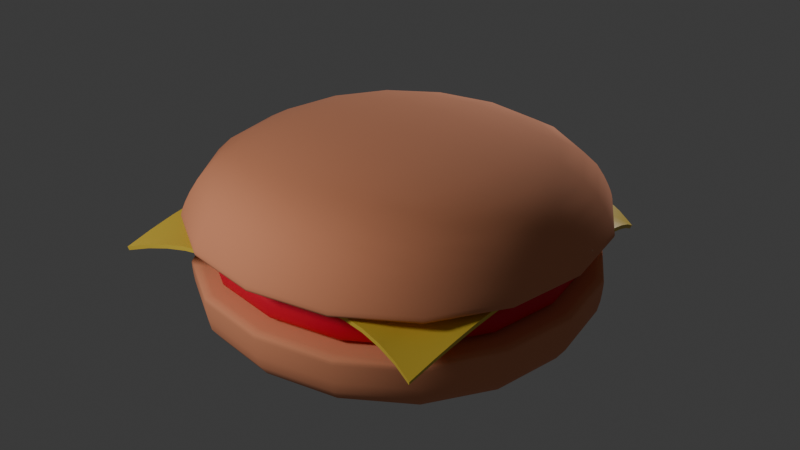 # Source: burger.blend  (saved by Blender 4.4.32; exported with 4.5.12 LTS)
import bpy
from mathutils import Matrix  # noqa: F401  (used for matrix-valued properties, if any)

bpy.ops.wm.read_factory_settings(use_empty=True)
scene = bpy.context.scene
scene.name = 'Scene'

# ---- collections
col_collection = bpy.data.collections.new('Collection'); scene.collection.children.link(col_collection)

# ---- materials (node trees are filled in below, after node groups)
mat_bunmaterial = bpy.data.materials.new('bunMaterial')
mat_meatmaterial = bpy.data.materials.new('meatmaterial')
mat_cheesematerial = bpy.data.materials.new('cheeseMaterial')

# ---- node groups
ng_smooth_by_angle = bpy.data.node_groups.new('Smooth by Angle', 'GeometryNodeTree')
_s = ng_smooth_by_angle.interface.new_socket(name='Mesh', in_out='OUTPUT', socket_type='NodeSocketGeometry')
_s = ng_smooth_by_angle.interface.new_socket(name='Mesh', in_out='INPUT', socket_type='NodeSocketGeometry')
_s = ng_smooth_by_angle.interface.new_socket(name='Angle', in_out='INPUT', socket_type='NodeSocketFloat')
_s.subtype = 'ANGLE'
_s.default_value = 0.5236
_s.min_value = 0.0
_s.max_value = 3.142
_s.description = 'Maximum face angle for smooth edges'
_s = ng_smooth_by_angle.interface.new_socket(name='Ignore Sharpness', in_out='INPUT', socket_type='NodeSocketBool')
_s.force_non_field = True
ng_smooth_by_angle.description = 'Set the sharpness of mesh edges based on the angle between the neighboring faces'
ng_smooth_by_angle.is_modifier = True
_N = ng_smooth_by_angle.nodes; _L = ng_smooth_by_angle.links
n0 = _N.new('GeometryNodeSetShadeSmooth'); n0.name = 'Set Shade Smooth'; n0.location = (120, -80)
n0.domain = 'EDGE'
n1 = _N.new('GeometryNodeSetShadeSmooth'); n1.name = 'Set Shade Smooth.001'; n1.location = (300, -80)
n2 = _N.new('NodeGroupOutput'); n2.name = 'Group Output'; n2.location = (480, -80)
n3 = _N.new('GeometryNodeInputMeshEdgeAngle'); n3.name = 'Edge Angle'; n3.location = (-440, -240)
n4 = _N.new('NodeGroupInput'); n4.name = 'Group Input'; n4.location = (-80, -80)
n5 = _N.new('GeometryNodeInputEdgeSmooth'); n5.name = 'Is Edge Smooth'; n5.location = (-260, -120)
n6 = _N.new('GeometryNodeInputShadeSmooth'); n6.name = 'Is Shade Smooth'; n6.location = (-440, -397)
n7 = _N.new('FunctionNodeCompare'); n7.name = 'Compare'; n7.location = (-260, -260)
n7.operation = 'LESS_EQUAL'
n7.inputs[6].default_value = (0.0, 0.0, 0.0, 0.0)
n7.inputs[7].default_value = (0.0, 0.0, 0.0, 0.0)
n8 = _N.new('FunctionNodeBooleanMath'); n8.name = 'Boolean Math.001'; n8.location = (-80, -260)
n9 = _N.new('NodeGroupInput'); n9.name = 'Group Input.001'; n9.location = (-440, -329)
n10 = _N.new('NodeGroupInput'); n10.name = 'Group Input.002'; n10.location = (-259, -189)
n11 = _N.new('FunctionNodeBooleanMath'); n11.name = 'Boolean Math'; n11.location = (-80, -149)
n11.operation = 'OR'
n12 = _N.new('FunctionNodeBooleanMath'); n12.name = 'Boolean Math.002'; n12.location = (-260, -380)
n12.operation = 'OR'
n13 = _N.new('NodeGroupInput'); n13.name = 'Group Input.003'; n13.location = (-440, -460)
_L.new(n3.outputs[0], n7.inputs[0])
_L.new(n1.outputs[0], n2.inputs[0])
_L.new(n9.outputs[1], n7.inputs[1])
_L.new(n7.outputs[0], n8.inputs[0])
_L.new(n4.outputs[0], n0.inputs[0])
_L.new(n0.outputs[0], n1.inputs[0])
_L.new(n8.outputs[0], n0.inputs[2])
_L.new(n10.outputs[2], n11.inputs[1])
_L.new(n5.outputs[0], n11.inputs[0])
_L.new(n11.outputs[0], n0.inputs[1])
_L.new(n13.outputs[2], n12.inputs[1])
_L.new(n6.outputs[0], n12.inputs[0])
_L.new(n12.outputs[0], n8.inputs[1])
n2.is_active_output = True

# ---- material node trees
mat_bunmaterial.use_nodes = True; mat_bunmaterial.node_tree.nodes.clear()
_N = mat_bunmaterial.node_tree.nodes; _L = mat_bunmaterial.node_tree.links
n0 = _N.new('ShaderNodeBsdfPrincipled'); n0.name = 'Principled BSDF'; n0.location = (10, 300)
n0.inputs[0].default_value = (0.8008, 0.3043, 0.1557, 1.0)
n0.inputs[2].default_value = 0.9524
n1 = _N.new('ShaderNodeOutputMaterial'); n1.name = 'Material Output'; n1.location = (300, 300)
_L.new(n0.outputs[0], n1.inputs[0])
n1.is_active_output = True
mat_meatmaterial.use_nodes = True; mat_meatmaterial.node_tree.nodes.clear()
_N = mat_meatmaterial.node_tree.nodes; _L = mat_meatmaterial.node_tree.links
n0 = _N.new('ShaderNodeBsdfPrincipled'); n0.name = 'Principled BSDF'; n0.location = (10, 300)
n0.inputs[0].default_value = (0.8017, 0.0, 0.02863, 1.0)
n0.inputs[2].default_value = 0.6508
n1 = _N.new('ShaderNodeOutputMaterial'); n1.name = 'Material Output'; n1.location = (300, 300)
_L.new(n0.outputs[0], n1.inputs[0])
n1.is_active_output = True
mat_cheesematerial.use_nodes = True; mat_cheesematerial.node_tree.nodes.clear()
_N = mat_cheesematerial.node_tree.nodes; _L = mat_cheesematerial.node_tree.links
n0 = _N.new('ShaderNodeBsdfPrincipled'); n0.name = 'Principled BSDF'; n0.location = (10, 300)
n0.inputs[0].default_value = (0.8002, 0.5688, 0.06047, 1.0)
n0.inputs[2].default_value = 0.4603
n1 = _N.new('ShaderNodeOutputMaterial'); n1.name = 'Material Output'; n1.location = (300, 300)
_L.new(n0.outputs[0], n1.inputs[0])
n1.is_active_output = True

# ---- world
world_world = bpy.data.worlds.new('World'); scene.world = world_world
world_world.use_nodes = True; world_world.node_tree.nodes.clear()
_N = world_world.node_tree.nodes; _L = world_world.node_tree.links
n0 = _N.new('ShaderNodeOutputWorld'); n0.name = 'World Output'; n0.location = (300, 300)
n1 = _N.new('ShaderNodeBackground'); n1.name = 'Background'; n1.location = (10, 300)
n1.inputs[0].default_value = (0.05088, 0.05088, 0.05088, 1.0)
_L.new(n1.outputs[0], n0.inputs[0])
n0.is_active_output = True
world_world.color = (0.05088, 0.05088, 0.05088)
world_world.sun_shadow_jitter_overblur = 0.0

# ---- lights
light_point = bpy.data.lights.new('Point', 'POINT')
light_point.use_soft_falloff = False
light_point.energy = 3000.0
light_point.shadow_soft_size = 1.274
light_point_001 = bpy.data.lights.new('Point.001', 'POINT')
light_point_001.use_soft_falloff = False
light_point_001.energy = 3000.0
light_point_001.shadow_soft_size = 1.274

# ---- meshes
me_cube_001 = bpy.data.meshes.new('Cube.001')
me_cube_001.from_pydata([(-3.985, -3.985, 1.061), (-4.188, -4.188, 2.689), (-3.985, 3.985, 1.061), (-4.188, 4.188, 2.689), (3.985, -3.985, 1.061), (4.188, -4.188, 2.689), (3.985, 3.985, 1.061), (4.188, 4.188, 2.689), (-4.188, -4.188, 2.613), (-4.188, 4.188, 2.613), (4.188, 4.188, 2.613), (4.188, -4.188, 2.613), (-4.188, 4.188, 2.309), (4.188, 4.188, 2.309), (4.188, -4.188, 2.309), (-4.188, -4.188, 2.309)], [], [(8, 1, 3, 9), (9, 3, 7, 10), (10, 7, 5, 11), (11, 5, 1, 8), (2, 6, 4, 0), (7, 3, 1, 5), (14, 11, 8, 15), (13, 10, 11, 14), (12, 9, 10, 13), (15, 8, 9, 12), (0, 15, 12, 2), (2, 12, 13, 6), (6, 13, 14, 4), (4, 14, 15, 0)])
me_cube_001.polygons.foreach_set('use_smooth', [True] * 14)
_uv = me_cube_001.uv_layers.new(name='UVMap')
_uv.uv.foreach_set('vector', [0.5975, 0.0, 0.625, 0.0, 0.625, 0.25, 0.5975, 0.25, 0.5975, 0.25, 0.625, 0.25, 0.625, 0.5, 0.5975, 0.5, 0.5975, 0.5, 0.625, 0.5, 0.625, 0.75, 0.5975, 0.75, 0.5975, 0.75, 0.625, 0.75, 0.625, 1.0, 0.5975, 1.0, 0.125, 0.5, 0.375, 0.5, 0.375, 0.75, 0.125, 0.75, 0.625, 0.5, 0.875, 0.5, 0.875, 0.75, 0.625, 0.75, 0.505, 0.75, 0.5975, 0.75, 0.5975, 1.0, 0.505, 1.0, 0.505, 0.5, 0.5975, 0.5, 0.5975, 0.75, 0.505, 0.75, 0.505, 0.25, 0.5975, 0.25, 0.5975, 0.5, 0.505, 0.5, 0.505, 0.0, 0.5975, 0.0, 0.5975, 0.25, 0.505, 0.25, 0.375, 0.0, 0.505, 0.0, 0.505, 0.25, 0.375, 0.25, 0.375, 0.25, 0.505, 0.25, 0.505, 0.5, 0.375, 0.5, 0.375, 0.5, 0.505, 0.5, 0.505, 0.75, 0.375, 0.75, 0.375, 0.75, 0.505, 0.75, 0.505, 1.0, 0.375, 1.0])
me_cube_001.materials.append(mat_bunmaterial)
me_cube_001.update()
me_cube_002 = bpy.data.meshes.new('Cube.002')
me_cube_002.from_pydata([(-3.657, -3.657, 1.758), (-3.661, -3.661, 2.499), (-3.657, 3.657, 1.758), (-3.661, 3.661, 2.499), (3.657, -3.657, 1.758), (3.661, -3.661, 2.499), (3.657, 3.657, 1.758), (3.661, 3.661, 2.499), (-3.832, -3.829, 2.291), (-3.832, 3.829, 2.291), (3.859, 3.829, 2.289), (3.859, -3.829, 2.289), (-3.825, 3.829, 1.843), (3.799, 3.829, 1.845), (3.799, -3.829, 1.845), (-3.825, -3.829, 1.843)], [], [(8, 1, 3, 9), (9, 3, 7, 10), (10, 7, 5, 11), (11, 5, 1, 8), (2, 6, 4, 0), (7, 3, 1, 5), (14, 11, 8, 15), (13, 10, 11, 14), (12, 9, 10, 13), (15, 8, 9, 12), (0, 15, 12, 2), (2, 12, 13, 6), (6, 13, 14, 4), (4, 14, 15, 0)])
me_cube_002.polygons.foreach_set('use_smooth', [True] * 14)
_uv = me_cube_002.uv_layers.new(name='UVMap')
_uv.uv.foreach_set('vector', [0.5975, 0.0, 0.625, 0.0, 0.625, 0.25, 0.5975, 0.25, 0.5975, 0.25, 0.625, 0.25, 0.625, 0.5, 0.5975, 0.5, 0.5975, 0.5, 0.625, 0.5, 0.625, 0.75, 0.5975, 0.75, 0.5975, 0.75, 0.625, 0.75, 0.625, 1.0, 0.5975, 1.0, 0.125, 0.5, 0.375, 0.5, 0.375, 0.75, 0.125, 0.75, 0.625, 0.5, 0.875, 0.5, 0.875, 0.75, 0.625, 0.75, 0.505, 0.75, 0.5975, 0.75, 0.5975, 1.0, 0.505, 1.0, 0.505, 0.5, 0.5975, 0.5, 0.5975, 0.75, 0.505, 0.75, 0.505, 0.25, 0.5975, 0.25, 0.5975, 0.5, 0.505, 0.5, 0.505, 0.0, 0.5975, 0.0, 0.5975, 0.25, 0.505, 0.25, 0.375, 0.0, 0.505, 0.0, 0.505, 0.25, 0.375, 0.25, 0.375, 0.25, 0.505, 0.25, 0.505, 0.5, 0.375, 0.5, 0.375, 0.5, 0.505, 0.5, 0.505, 0.75, 0.375, 0.75, 0.375, 0.75, 0.505, 0.75, 0.505, 1.0, 0.375, 1.0])
me_cube_002.materials.append(mat_meatmaterial)
me_cube_002.update()
me_plane = bpy.data.meshes.new('Plane')
me_plane.from_pydata([(-3.611, -3.603, -0.4941), (3.184, -3.603, -0.4941), (-3.611, 3.192, -0.4941), (3.184, 3.192, -0.4941), (-3.531, 2.844, -0.3098), (-3.47, 2.478, -0.1681), (-3.427, 2.095, -0.06912), (-3.403, 1.693, -0.01275), (-3.397, 1.275, 0.001647), (-3.397, 0.8501, 0.001647), (-3.397, 0.4254, 0.001647), (-3.397, 0.0006855, 0.001647), (-3.397, -0.424, 0.001647), (-3.397, -0.8487, 0.001647), (-3.397, -1.273, 0.001647), (-3.403, -1.704, -0.01275), (-3.427, -2.152, -0.06912), (-3.47, -2.618, -0.1681), (-3.531, -3.102, -0.3098), (-3.107, -3.527, -0.3098), (-2.621, -3.468, -0.1681), (-2.153, -3.426, -0.06912), (-1.704, -3.403, -0.01275), (-1.273, -3.397, 0.001647), (-0.8487, -3.397, 0.001647), (-0.424, -3.397, 0.001647), (0.000712, -3.397, 0.001647), (0.4254, -3.397, 0.001647), (0.8501, -3.397, 0.001647), (1.275, -3.397, 0.001647), (1.693, -3.403, -0.01275), (2.094, -3.426, -0.06912), (2.475, -3.468, -0.1681), (2.839, -3.527, -0.3098), (3.264, -3.102, -0.3098), (3.325, -2.618, -0.1681), (3.368, -2.152, -0.06912), (3.392, -1.704, -0.01275), (3.398, -1.273, 0.001647), (3.398, -0.8487, 0.001647), (3.398, -0.424, 0.001647), (3.398, 0.000686, 0.001647), (3.398, 0.4254, 0.001647), (3.398, 0.8501, 0.001647), (3.398, 1.275, 0.001647), (3.392, 1.693, -0.01275), (3.368, 2.095, -0.06912), (3.325, 2.478, -0.1681), (3.264, 2.844, -0.3098), (2.839, 3.269, -0.3098), (2.475, 3.328, -0.1681), (2.094, 3.369, -0.06912), (1.693, 3.392, -0.01275), (1.275, 3.398, 0.001647), (0.8501, 3.398, 0.001647), (0.4254, 3.398, 0.001647), (0.0007116, 3.398, 0.001647), (-0.424, 3.398, 0.001647), (-0.8487, 3.398, 0.001647), (-1.273, 3.398, 0.001647), (-1.704, 3.392, -0.01275), (-2.153, 3.369, -0.06912), (-2.621, 3.328, -0.1681), (-3.107, 3.269, -0.3098), (-3.079, -3.075, -0.2459), (-3.034, -2.607, -0.1409), (-2.998, -2.147, -0.05707), (-2.977, -1.702, -0.00876), (-2.972, -1.273, 0.001647), (-2.972, -0.8487, 0.001647), (-2.972, -0.424, 0.001647), (-2.972, 0.000686, 0.001647), (-2.972, 0.4254, 0.001647), (-2.972, 0.8501, 0.001647), (-2.972, 1.275, 0.001647), (-2.977, 1.695, -0.00876), (-2.998, 2.1, -0.05707), (-3.034, 2.489, -0.1409), (-3.079, 2.87, -0.2459), (-2.609, -3.032, -0.1409), (-2.584, -2.583, -0.08307), (-2.561, -2.136, -0.02989), (-2.549, -1.699, -0.0009587), (-2.547, -1.273, 0.001647), (-2.547, -0.8487, 0.001647), (-2.547, -0.424, 0.001647), (-2.547, 0.000686, 0.001647), (-2.547, 0.4254, 0.001647), (-2.547, 0.8501, 0.001647), (-2.547, 1.275, 0.001647), (-2.549, 1.698, -0.0009588), (-2.561, 2.111, -0.02989), (-2.584, 2.514, -0.08307), (-2.609, 2.914, -0.1409), (-2.148, -2.997, -0.05707), (-2.136, -2.561, -0.02989), (-2.126, -2.126, -0.005503), (-2.123, -1.698, 0.001647), (-2.123, -1.273, 0.001647), (-2.123, -0.8487, 0.001647), (-2.123, -0.424, 0.001647), (-2.123, 0.000686, 0.001647), (-2.123, 0.4254, 0.001647), (-2.123, 0.8501, 0.001647), (-2.123, 1.275, 0.001647), (-2.123, 1.699, 0.001647), (-2.126, 2.121, -0.005503), (-2.136, 2.536, -0.02989), (-2.148, 2.949, -0.05707), (-1.703, -2.976, -0.00876), (-1.699, -2.549, -0.0009587), (-1.698, -2.123, 0.001647), (-1.698, -1.698, 0.001647), (-1.698, -1.273, 0.001647), (-1.698, -0.8487, 0.001647), (-1.698, -0.424, 0.001647), (-1.698, 0.000686, 0.001647), (-1.698, 0.4254, 0.001647), (-1.698, 0.8501, 0.001647), (-1.698, 1.275, 0.001647), (-1.698, 1.699, 0.001647), (-1.698, 2.124, 0.001647), (-1.699, 2.548, -0.0009588), (-1.703, 2.969, -0.00876), (-1.273, -2.972, 0.001647), (-1.273, -2.547, 0.001647), (-1.273, -2.123, 0.001647), (-1.273, -1.698, 0.001647), (-1.273, -1.273, 0.001647), (-1.273, -0.8487, 0.001647), (-1.273, -0.424, 0.001647), (-1.273, 0.000686, 0.001647), (-1.273, 0.4254, 0.001647), (-1.273, 0.8501, 0.001647), (-1.273, 1.275, 0.001647), (-1.273, 1.699, 0.001647), (-1.273, 2.124, 0.001647), (-1.273, 2.549, 0.001647), (-1.273, 2.974, 0.001647), (-0.8487, -2.972, 0.001647), (-0.8487, -2.547, 0.001647), (-0.8487, -2.123, 0.001647), (-0.8487, -1.698, 0.001647), (-0.8487, -1.273, 0.001647), (-0.8487, -0.8487, 0.001647), (-0.8487, -0.424, 0.001647), (-0.8487, 0.000686, 0.001647), (-0.8487, 0.4254, 0.001647), (-0.8487, 0.8501, 0.001647), (-0.8487, 1.275, 0.001647), (-0.8487, 1.699, 0.001647), (-0.8487, 2.124, 0.001647), (-0.8487, 2.549, 0.001647), (-0.8487, 2.974, 0.001647), (-0.424, -2.972, 0.001647), (-0.424, -2.547, 0.001647), (-0.424, -2.123, 0.001647), (-0.424, -1.698, 0.001647), (-0.424, -1.273, 0.001647), (-0.424, -0.8487, 0.001647), (-0.424, -0.424, 0.001647), (-0.424, 0.000686, 0.001647), (-0.424, 0.4254, 0.001647), (-0.424, 0.8501, 0.001647), (-0.424, 1.275, 0.001647), (-0.424, 1.699, 0.001647), (-0.424, 2.124, 0.001647), (-0.424, 2.549, 0.001647), (-0.424, 2.974, 0.001647), (0.000712, -2.972, 0.001647), (0.0007119, -2.547, 0.001647), (0.0007119, -2.123, 0.001647), (0.0007119, -1.698, 0.001647), (0.0007119, -1.273, 0.001647), (0.0007118, -0.8487, 0.001647), (0.0007118, -0.424, 0.001647), (0.0007118, 0.000686, 0.001647), (0.0007118, 0.4254, 0.001647), (0.0007117, 0.8501, 0.001647), (0.0007117, 1.275, 0.001647), (0.0007117, 1.699, 0.001647), (0.0007116, 2.124, 0.001647), (0.0007116, 2.549, 0.001647), (0.0007116, 2.974, 0.001647), (0.4254, -2.972, 0.001647), (0.4254, -2.547, 0.001647), (0.4254, -2.123, 0.001647), (0.4254, -1.698, 0.001647), (0.4254, -1.273, 0.001647), (0.4254, -0.8487, 0.001647), (0.4254, -0.424, 0.001647), (0.4254, 0.000686, 0.001647), (0.4254, 0.4254, 0.001647), (0.4254, 0.8501, 0.001647), (0.4254, 1.275, 0.001647), (0.4254, 1.699, 0.001647), (0.4254, 2.124, 0.001647), (0.4254, 2.549, 0.001647), (0.4254, 2.974, 0.001647), (0.8501, -2.972, 0.001647), (0.8501, -2.547, 0.001647), (0.8501, -2.123, 0.001647), (0.8501, -1.698, 0.001647), (0.8501, -1.273, 0.001647), (0.8501, -0.8487, 0.001647), (0.8501, -0.424, 0.001647), (0.8501, 0.000686, 0.001647), (0.8501, 0.4254, 0.001647), (0.8501, 0.8501, 0.001647), (0.8501, 1.275, 0.001647), (0.8501, 1.699, 0.001647), (0.8501, 2.124, 0.001647), (0.8501, 2.549, 0.001647), (0.8501, 2.974, 0.001647), (1.275, -2.972, 0.001647), (1.275, -2.547, 0.001647), (1.275, -2.123, 0.001647), (1.275, -1.698, 0.001647), (1.275, -1.273, 0.001647), (1.275, -0.8487, 0.001647), (1.275, -0.424, 0.001647), (1.275, 0.000686, 0.001647), (1.275, 0.4254, 0.001647), (1.275, 0.8501, 0.001647), (1.275, 1.275, 0.001647), (1.275, 1.699, 0.001647), (1.275, 2.124, 0.001647), (1.275, 2.549, 0.001647), (1.275, 2.974, 0.001647), (1.695, -2.976, -0.00876), (1.698, -2.549, -0.0009588), (1.699, -2.123, 0.001647), (1.699, -1.698, 0.001647), (1.699, -1.273, 0.001647), (1.699, -0.8487, 0.001647), (1.699, -0.424, 0.001647), (1.699, 0.000686, 0.001647), (1.699, 0.4254, 0.001647), (1.699, 0.8501, 0.001647), (1.699, 1.275, 0.001647), (1.699, 1.699, 0.001647), (1.699, 2.124, 0.001647), (1.698, 2.548, -0.0009588), (1.695, 2.969, -0.00876), (2.099, -2.997, -0.05707), (2.111, -2.561, -0.02989), (2.121, -2.126, -0.005503), (2.124, -1.698, 0.001647), (2.124, -1.273, 0.001647), (2.124, -0.8487, 0.001647), (2.124, -0.424, 0.001647), (2.124, 0.000686, 0.001647), (2.124, 0.4254, 0.001647), (2.124, 0.8501, 0.001647), (2.124, 1.275, 0.001647), (2.124, 1.699, 0.001647), (2.121, 2.121, -0.005503), (2.111, 2.536, -0.02989), (2.099, 2.949, -0.05707), (2.487, -3.032, -0.1409), (2.512, -2.583, -0.08307), (2.535, -2.136, -0.02989), (2.548, -1.699, -0.0009587), (2.549, -1.273, 0.001647), (2.549, -0.8487, 0.001647), (2.549, -0.424, 0.001647), (2.549, 0.000686, 0.001647), (2.549, 0.4254, 0.001647), (2.549, 0.8501, 0.001647), (2.549, 1.275, 0.001647), (2.548, 1.698, -0.0009588), (2.535, 2.111, -0.02989), (2.512, 2.514, -0.08307), (2.487, 2.914, -0.1409), (2.867, -3.075, -0.2459), (2.912, -2.607, -0.1409), (2.948, -2.147, -0.05707), (2.969, -1.702, -0.00876), (2.974, -1.273, 0.001647), (2.974, -0.8487, 0.001647), (2.974, -0.424, 0.001647), (2.974, 0.000686, 0.001647), (2.974, 0.4254, 0.001647), (2.974, 0.8501, 0.001647), (2.974, 1.275, 0.001647), (2.969, 1.695, -0.00876), (2.948, 2.1, -0.05707), (2.912, 2.489, -0.1409), (2.867, 2.87, -0.2459)], [], [(288, 48, 3, 49), (4, 78, 63, 2), (78, 93, 62, 63), (93, 108, 61, 62), (108, 123, 60, 61), (123, 138, 59, 60), (138, 153, 58, 59), (153, 168, 57, 58), (168, 183, 56, 57), (183, 198, 55, 56), (198, 213, 54, 55), (213, 228, 53, 54), (228, 243, 52, 53), (243, 258, 51, 52), (258, 273, 50, 51), (273, 288, 49, 50), (0, 19, 64, 18), (18, 64, 65, 17), (17, 65, 66, 16), (16, 66, 67, 15), (15, 67, 68, 14), (14, 68, 69, 13), (13, 69, 70, 12), (12, 70, 71, 11), (11, 71, 72, 10), (10, 72, 73, 9), (9, 73, 74, 8), (8, 74, 75, 7), (7, 75, 76, 6), (6, 76, 77, 5), (5, 77, 78, 4), (19, 20, 79, 64), (64, 79, 80, 65), (65, 80, 81, 66), (66, 81, 82, 67), (67, 82, 83, 68), (68, 83, 84, 69), (69, 84, 85, 70), (70, 85, 86, 71), (71, 86, 87, 72), (72, 87, 88, 73), (73, 88, 89, 74), (74, 89, 90, 75), (75, 90, 91, 76), (76, 91, 92, 77), (77, 92, 93, 78), (20, 21, 94, 79), (79, 94, 95, 80), (80, 95, 96, 81), (81, 96, 97, 82), (82, 97, 98, 83), (83, 98, 99, 84), (84, 99, 100, 85), (85, 100, 101, 86), (86, 101, 102, 87), (87, 102, 103, 88), (88, 103, 104, 89), (89, 104, 105, 90), (90, 105, 106, 91), (91, 106, 107, 92), (92, 107, 108, 93), (21, 22, 109, 94), (94, 109, 110, 95), (95, 110, 111, 96), (96, 111, 112, 97), (97, 112, 113, 98), (98, 113, 114, 99), (99, 114, 115, 100), (100, 115, 116, 101), (101, 116, 117, 102), (102, 117, 118, 103), (103, 118, 119, 104), (104, 119, 120, 105), (105, 120, 121, 106), (106, 121, 122, 107), (107, 122, 123, 108), (22, 23, 124, 109), (109, 124, 125, 110), (110, 125, 126, 111), (111, 126, 127, 112), (112, 127, 128, 113), (113, 128, 129, 114), (114, 129, 130, 115), (115, 130, 131, 116), (116, 131, 132, 117), (117, 132, 133, 118), (118, 133, 134, 119), (119, 134, 135, 120), (120, 135, 136, 121), (121, 136, 137, 122), (122, 137, 138, 123), (23, 24, 139, 124), (124, 139, 140, 125), (125, 140, 141, 126), (126, 141, 142, 127), (127, 142, 143, 128), (128, 143, 144, 129), (129, 144, 145, 130), (130, 145, 146, 131), (131, 146, 147, 132), (132, 147, 148, 133), (133, 148, 149, 134), (134, 149, 150, 135), (135, 150, 151, 136), (136, 151, 152, 137), (137, 152, 153, 138), (24, 25, 154, 139), (139, 154, 155, 140), (140, 155, 156, 141), (141, 156, 157, 142), (142, 157, 158, 143), (143, 158, 159, 144), (144, 159, 160, 145), (145, 160, 161, 146), (146, 161, 162, 147), (147, 162, 163, 148), (148, 163, 164, 149), (149, 164, 165, 150), (150, 165, 166, 151), (151, 166, 167, 152), (152, 167, 168, 153), (25, 26, 169, 154), (154, 169, 170, 155), (155, 170, 171, 156), (156, 171, 172, 157), (157, 172, 173, 158), (158, 173, 174, 159), (159, 174, 175, 160), (160, 175, 176, 161), (161, 176, 177, 162), (162, 177, 178, 163), (163, 178, 179, 164), (164, 179, 180, 165), (165, 180, 181, 166), (166, 181, 182, 167), (167, 182, 183, 168), (26, 27, 184, 169), (169, 184, 185, 170), (170, 185, 186, 171), (171, 186, 187, 172), (172, 187, 188, 173), (173, 188, 189, 174), (174, 189, 190, 175), (175, 190, 191, 176), (176, 191, 192, 177), (177, 192, 193, 178), (178, 193, 194, 179), (179, 194, 195, 180), (180, 195, 196, 181), (181, 196, 197, 182), (182, 197, 198, 183), (27, 28, 199, 184), (184, 199, 200, 185), (185, 200, 201, 186), (186, 201, 202, 187), (187, 202, 203, 188), (188, 203, 204, 189), (189, 204, 205, 190), (190, 205, 206, 191), (191, 206, 207, 192), (192, 207, 208, 193), (193, 208, 209, 194), (194, 209, 210, 195), (195, 210, 211, 196), (196, 211, 212, 197), (197, 212, 213, 198), (28, 29, 214, 199), (199, 214, 215, 200), (200, 215, 216, 201), (201, 216, 217, 202), (202, 217, 218, 203), (203, 218, 219, 204), (204, 219, 220, 205), (205, 220, 221, 206), (206, 221, 222, 207), (207, 222, 223, 208), (208, 223, 224, 209), (209, 224, 225, 210), (210, 225, 226, 211), (211, 226, 227, 212), (212, 227, 228, 213), (29, 30, 229, 214), (214, 229, 230, 215), (215, 230, 231, 216), (216, 231, 232, 217), (217, 232, 233, 218), (218, 233, 234, 219), (219, 234, 235, 220), (220, 235, 236, 221), (221, 236, 237, 222), (222, 237, 238, 223), (223, 238, 239, 224), (224, 239, 240, 225), (225, 240, 241, 226), (226, 241, 242, 227), (227, 242, 243, 228), (30, 31, 244, 229), (229, 244, 245, 230), (230, 245, 246, 231), (231, 246, 247, 232), (232, 247, 248, 233), (233, 248, 249, 234), (234, 249, 250, 235), (235, 250, 251, 236), (236, 251, 252, 237), (237, 252, 253, 238), (238, 253, 254, 239), (239, 254, 255, 240), (240, 255, 256, 241), (241, 256, 257, 242), (242, 257, 258, 243), (31, 32, 259, 244), (244, 259, 260, 245), (245, 260, 261, 246), (246, 261, 262, 247), (247, 262, 263, 248), (248, 263, 264, 249), (249, 264, 265, 250), (250, 265, 266, 251), (251, 266, 267, 252), (252, 267, 268, 253), (253, 268, 269, 254), (254, 269, 270, 255), (255, 270, 271, 256), (256, 271, 272, 257), (257, 272, 273, 258), (32, 33, 274, 259), (259, 274, 275, 260), (260, 275, 276, 261), (261, 276, 277, 262), (262, 277, 278, 263), (263, 278, 279, 264), (264, 279, 280, 265), (265, 280, 281, 266), (266, 281, 282, 267), (267, 282, 283, 268), (268, 283, 284, 269), (269, 284, 285, 270), (270, 285, 286, 271), (271, 286, 287, 272), (272, 287, 288, 273), (33, 1, 34, 274), (274, 34, 35, 275), (275, 35, 36, 276), (276, 36, 37, 277), (277, 37, 38, 278), (278, 38, 39, 279), (279, 39, 40, 280), (280, 40, 41, 281), (281, 41, 42, 282), (282, 42, 43, 283), (283, 43, 44, 284), (284, 44, 45, 285), (285, 45, 46, 286), (286, 46, 47, 287), (287, 47, 48, 288)])
me_plane.polygons.foreach_set('use_smooth', [True] * 256)
_uv = me_plane.uv_layers.new(name='UVMap')
_uv.uv.foreach_set('vector', [0.9375, 0.9375, 1.0, 0.9375, 1.0, 1.0, 0.9375, 1.0, 0.0, 0.9375, 0.0625, 0.9375, 0.0625, 1.0, 0.0, 1.0, 0.0625, 0.9375, 0.125, 0.9375, 0.125, 1.0, 0.0625, 1.0, 0.125, 0.9375, 0.1875, 0.9375, 0.1875, 1.0, 0.125, 1.0, 0.1875, 0.9375, 0.25, 0.9375, 0.25, 1.0, 0.1875, 1.0, 0.25, 0.9375, 0.3125, 0.9375, 0.3125, 1.0, 0.25, 1.0, 0.3125, 0.9375, 0.375, 0.9375, 0.375, 1.0, 0.3125, 1.0, 0.375, 0.9375, 0.4375, 0.9375, 0.4375, 1.0, 0.375, 1.0, 0.4375, 0.9375, 0.5, 0.9375, 0.5, 1.0, 0.4375, 1.0, 0.5, 0.9375, 0.5625, 0.9375, 0.5625, 1.0, 0.5, 1.0, 0.5625, 0.9375, 0.625, 0.9375, 0.625, 1.0, 0.5625, 1.0, 0.625, 0.9375, 0.6875, 0.9375, 0.6875, 1.0, 0.625, 1.0, 0.6875, 0.9375, 0.75, 0.9375, 0.75, 1.0, 0.6875, 1.0, 0.75, 0.9375, 0.8125, 0.9375, 0.8125, 1.0, 0.75, 1.0, 0.8125, 0.9375, 0.875, 0.9375, 0.875, 1.0, 0.8125, 1.0, 0.875, 0.9375, 0.9375, 0.9375, 0.9375, 1.0, 0.875, 1.0, 0.0, 0.0, 0.0625, 0.0, 0.0625, 0.0625, 0.0, 0.0625, 0.0, 0.0625, 0.0625, 0.0625, 0.0625, 0.125, 0.0, 0.125, 0.0, 0.125, 0.0625, 0.125, 0.0625, 0.1875, 0.0, 0.1875, 0.0, 0.1875, 0.0625, 0.1875, 0.0625, 0.25, 0.0, 0.25, 0.0, 0.25, 0.0625, 0.25, 0.0625, 0.3125, 0.0, 0.3125, 0.0, 0.3125, 0.0625, 0.3125, 0.0625, 0.375, 0.0, 0.375, 0.0, 0.375, 0.0625, 0.375, 0.0625, 0.4375, 0.0, 0.4375, 0.0, 0.4375, 0.0625, 0.4375, 0.0625, 0.5, 0.0, 0.5, 0.0, 0.5, 0.0625, 0.5, 0.0625, 0.5625, 0.0, 0.5625, 0.0, 0.5625, 0.0625, 0.5625, 0.0625, 0.625, 0.0, 0.625, 0.0, 0.625, 0.0625, 0.625, 0.0625, 0.6875, 0.0, 0.6875, 0.0, 0.6875, 0.0625, 0.6875, 0.0625, 0.75, 0.0, 0.75, 0.0, 0.75, 0.0625, 0.75, 0.0625, 0.8125, 0.0, 0.8125, 0.0, 0.8125, 0.0625, 0.8125, 0.0625, 0.875, 0.0, 0.875, 0.0, 0.875, 0.0625, 0.875, 0.0625, 0.9375, 0.0, 0.9375, 0.0625, 0.0, 0.125, 0.0, 0.125, 0.0625, 0.0625, 0.0625, 0.0625, 0.0625, 0.125, 0.0625, 0.125, 0.125, 0.0625, 0.125, 0.0625, 0.125, 0.125, 0.125, 0.125, 0.1875, 0.0625, 0.1875, 0.0625, 0.1875, 0.125, 0.1875, 0.125, 0.25, 0.0625, 0.25, 0.0625, 0.25, 0.125, 0.25, 0.125, 0.3125, 0.0625, 0.3125, 0.0625, 0.3125, 0.125, 0.3125, 0.125, 0.375, 0.0625, 0.375, 0.0625, 0.375, 0.125, 0.375, 0.125, 0.4375, 0.0625, 0.4375, 0.0625, 0.4375, 0.125, 0.4375, 0.125, 0.5, 0.0625, 0.5, 0.0625, 0.5, 0.125, 0.5, 0.125, 0.5625, 0.0625, 0.5625, 0.0625, 0.5625, 0.125, 0.5625, 0.125, 0.625, 0.0625, 0.625, 0.0625, 0.625, 0.125, 0.625, 0.125, 0.6875, 0.0625, 0.6875, 0.0625, 0.6875, 0.125, 0.6875, 0.125, 0.75, 0.0625, 0.75, 0.0625, 0.75, 0.125, 0.75, 0.125, 0.8125, 0.0625, 0.8125, 0.0625, 0.8125, 0.125, 0.8125, 0.125, 0.875, 0.0625, 0.875, 0.0625, 0.875, 0.125, 0.875, 0.125, 0.9375, 0.0625, 0.9375, 0.125, 0.0, 0.1875, 0.0, 0.1875, 0.0625, 0.125, 0.0625, 0.125, 0.0625, 0.1875, 0.0625, 0.1875, 0.125, 0.125, 0.125, 0.125, 0.125, 0.1875, 0.125, 0.1875, 0.1875, 0.125, 0.1875, 0.125, 0.1875, 0.1875, 0.1875, 0.1875, 0.25, 0.125, 0.25, 0.125, 0.25, 0.1875, 0.25, 0.1875, 0.3125, 0.125, 0.3125, 0.125, 0.3125, 0.1875, 0.3125, 0.1875, 0.375, 0.125, 0.375, 0.125, 0.375, 0.1875, 0.375, 0.1875, 0.4375, 0.125, 0.4375, 0.125, 0.4375, 0.1875, 0.4375, 0.1875, 0.5, 0.125, 0.5, 0.125, 0.5, 0.1875, 0.5, 0.1875, 0.5625, 0.125, 0.5625, 0.125, 0.5625, 0.1875, 0.5625, 0.1875, 0.625, 0.125, 0.625, 0.125, 0.625, 0.1875, 0.625, 0.1875, 0.6875, 0.125, 0.6875, 0.125, 0.6875, 0.1875, 0.6875, 0.1875, 0.75, 0.125, 0.75, 0.125, 0.75, 0.1875, 0.75, 0.1875, 0.8125, 0.125, 0.8125, 0.125, 0.8125, 0.1875, 0.8125, 0.1875, 0.875, 0.125, 0.875, 0.125, 0.875, 0.1875, 0.875, 0.1875, 0.9375, 0.125, 0.9375, 0.1875, 0.0, 0.25, 0.0, 0.25, 0.0625, 0.1875, 0.0625, 0.1875, 0.0625, 0.25, 0.0625, 0.25, 0.125, 0.1875, 0.125, 0.1875, 0.125, 0.25, 0.125, 0.25, 0.1875, 0.1875, 0.1875, 0.1875, 0.1875, 0.25, 0.1875, 0.25, 0.25, 0.1875, 0.25, 0.1875, 0.25, 0.25, 0.25, 0.25, 0.3125, 0.1875, 0.3125, 0.1875, 0.3125, 0.25, 0.3125, 0.25, 0.375, 0.1875, 0.375, 0.1875, 0.375, 0.25, 0.375, 0.25, 0.4375, 0.1875, 0.4375, 0.1875, 0.4375, 0.25, 0.4375, 0.25, 0.5, 0.1875, 0.5, 0.1875, 0.5, 0.25, 0.5, 0.25, 0.5625, 0.1875, 0.5625, 0.1875, 0.5625, 0.25, 0.5625, 0.25, 0.625, 0.1875, 0.625, 0.1875, 0.625, 0.25, 0.625, 0.25, 0.6875, 0.1875, 0.6875, 0.1875, 0.6875, 0.25, 0.6875, 0.25, 0.75, 0.1875, 0.75, 0.1875, 0.75, 0.25, 0.75, 0.25, 0.8125, 0.1875, 0.8125, 0.1875, 0.8125, 0.25, 0.8125, 0.25, 0.875, 0.1875, 0.875, 0.1875, 0.875, 0.25, 0.875, 0.25, 0.9375, 0.1875, 0.9375, 0.25, 0.0, 0.3125, 0.0, 0.3125, 0.0625, 0.25, 0.0625, 0.25, 0.0625, 0.3125, 0.0625, 0.3125, 0.125, 0.25, 0.125, 0.25, 0.125, 0.3125, 0.125, 0.3125, 0.1875, 0.25, 0.1875, 0.25, 0.1875, 0.3125, 0.1875, 0.3125, 0.25, 0.25, 0.25, 0.25, 0.25, 0.3125, 0.25, 0.3125, 0.3125, 0.25, 0.3125, 0.25, 0.3125, 0.3125, 0.3125, 0.3125, 0.375, 0.25, 0.375, 0.25, 0.375, 0.3125, 0.375, 0.3125, 0.4375, 0.25, 0.4375, 0.25, 0.4375, 0.3125, 0.4375, 0.3125, 0.5, 0.25, 0.5, 0.25, 0.5, 0.3125, 0.5, 0.3125, 0.5625, 0.25, 0.5625, 0.25, 0.5625, 0.3125, 0.5625, 0.3125, 0.625, 0.25, 0.625, 0.25, 0.625, 0.3125, 0.625, 0.3125, 0.6875, 0.25, 0.6875, 0.25, 0.6875, 0.3125, 0.6875, 0.3125, 0.75, 0.25, 0.75, 0.25, 0.75, 0.3125, 0.75, 0.3125, 0.8125, 0.25, 0.8125, 0.25, 0.8125, 0.3125, 0.8125, 0.3125, 0.875, 0.25, 0.875, 0.25, 0.875, 0.3125, 0.875, 0.3125, 0.9375, 0.25, 0.9375, 0.3125, 0.0, 0.375, 0.0, 0.375, 0.0625, 0.3125, 0.0625, 0.3125, 0.0625, 0.375, 0.0625, 0.375, 0.125, 0.3125, 0.125, 0.3125, 0.125, 0.375, 0.125, 0.375, 0.1875, 0.3125, 0.1875, 0.3125, 0.1875, 0.375, 0.1875, 0.375, 0.25, 0.3125, 0.25, 0.3125, 0.25, 0.375, 0.25, 0.375, 0.3125, 0.3125, 0.3125, 0.3125, 0.3125, 0.375, 0.3125, 0.375, 0.375, 0.3125, 0.375, 0.3125, 0.375, 0.375, 0.375, 0.375, 0.4375, 0.3125, 0.4375, 0.3125, 0.4375, 0.375, 0.4375, 0.375, 0.5, 0.3125, 0.5, 0.3125, 0.5, 0.375, 0.5, 0.375, 0.5625, 0.3125, 0.5625, 0.3125, 0.5625, 0.375, 0.5625, 0.375, 0.625, 0.3125, 0.625, 0.3125, 0.625, 0.375, 0.625, 0.375, 0.6875, 0.3125, 0.6875, 0.3125, 0.6875, 0.375, 0.6875, 0.375, 0.75, 0.3125, 0.75, 0.3125, 0.75, 0.375, 0.75, 0.375, 0.8125, 0.3125, 0.8125, 0.3125, 0.8125, 0.375, 0.8125, 0.375, 0.875, 0.3125, 0.875, 0.3125, 0.875, 0.375, 0.875, 0.375, 0.9375, 0.3125, 0.9375, 0.375, 0.0, 0.4375, 0.0, 0.4375, 0.0625, 0.375, 0.0625, 0.375, 0.0625, 0.4375, 0.0625, 0.4375, 0.125, 0.375, 0.125, 0.375, 0.125, 0.4375, 0.125, 0.4375, 0.1875, 0.375, 0.1875, 0.375, 0.1875, 0.4375, 0.1875, 0.4375, 0.25, 0.375, 0.25, 0.375, 0.25, 0.4375, 0.25, 0.4375, 0.3125, 0.375, 0.3125, 0.375, 0.3125, 0.4375, 0.3125, 0.4375, 0.375, 0.375, 0.375, 0.375, 0.375, 0.4375, 0.375, 0.4375, 0.4375, 0.375, 0.4375, 0.375, 0.4375, 0.4375, 0.4375, 0.4375, 0.5, 0.375, 0.5, 0.375, 0.5, 0.4375, 0.5, 0.4375, 0.5625, 0.375, 0.5625, 0.375, 0.5625, 0.4375, 0.5625, 0.4375, 0.625, 0.375, 0.625, 0.375, 0.625, 0.4375, 0.625, 0.4375, 0.6875, 0.375, 0.6875, 0.375, 0.6875, 0.4375, 0.6875, 0.4375, 0.75, 0.375, 0.75, 0.375, 0.75, 0.4375, 0.75, 0.4375, 0.8125, 0.375, 0.8125, 0.375, 0.8125, 0.4375, 0.8125, 0.4375, 0.875, 0.375, 0.875, 0.375, 0.875, 0.4375, 0.875, 0.4375, 0.9375, 0.375, 0.9375, 0.4375, 0.0, 0.5, 0.0, 0.5, 0.0625, 0.4375, 0.0625, 0.4375, 0.0625, 0.5, 0.0625, 0.5, 0.125, 0.4375, 0.125, 0.4375, 0.125, 0.5, 0.125, 0.5, 0.1875, 0.4375, 0.1875, 0.4375, 0.1875, 0.5, 0.1875, 0.5, 0.25, 0.4375, 0.25, 0.4375, 0.25, 0.5, 0.25, 0.5, 0.3125, 0.4375, 0.3125, 0.4375, 0.3125, 0.5, 0.3125, 0.5, 0.375, 0.4375, 0.375, 0.4375, 0.375, 0.5, 0.375, 0.5, 0.4375, 0.4375, 0.4375, 0.4375, 0.4375, 0.5, 0.4375, 0.5, 0.5, 0.4375, 0.5, 0.4375, 0.5, 0.5, 0.5, 0.5, 0.5625, 0.4375, 0.5625, 0.4375, 0.5625, 0.5, 0.5625, 0.5, 0.625, 0.4375, 0.625, 0.4375, 0.625, 0.5, 0.625, 0.5, 0.6875, 0.4375, 0.6875, 0.4375, 0.6875, 0.5, 0.6875, 0.5, 0.75, 0.4375, 0.75, 0.4375, 0.75, 0.5, 0.75, 0.5, 0.8125, 0.4375, 0.8125, 0.4375, 0.8125, 0.5, 0.8125, 0.5, 0.875, 0.4375, 0.875, 0.4375, 0.875, 0.5, 0.875, 0.5, 0.9375, 0.4375, 0.9375, 0.5, 0.0, 0.5625, 0.0, 0.5625, 0.0625, 0.5, 0.0625, 0.5, 0.0625, 0.5625, 0.0625, 0.5625, 0.125, 0.5, 0.125, 0.5, 0.125, 0.5625, 0.125, 0.5625, 0.1875, 0.5, 0.1875, 0.5, 0.1875, 0.5625, 0.1875, 0.5625, 0.25, 0.5, 0.25, 0.5, 0.25, 0.5625, 0.25, 0.5625, 0.3125, 0.5, 0.3125, 0.5, 0.3125, 0.5625, 0.3125, 0.5625, 0.375, 0.5, 0.375, 0.5, 0.375, 0.5625, 0.375, 0.5625, 0.4375, 0.5, 0.4375, 0.5, 0.4375, 0.5625, 0.4375, 0.5625, 0.5, 0.5, 0.5, 0.5, 0.5, 0.5625, 0.5, 0.5625, 0.5625, 0.5, 0.5625, 0.5, 0.5625, 0.5625, 0.5625, 0.5625, 0.625, 0.5, 0.625, 0.5, 0.625, 0.5625, 0.625, 0.5625, 0.6875, 0.5, 0.6875, 0.5, 0.6875, 0.5625, 0.6875, 0.5625, 0.75, 0.5, 0.75, 0.5, 0.75, 0.5625, 0.75, 0.5625, 0.8125, 0.5, 0.8125, 0.5, 0.8125, 0.5625, 0.8125, 0.5625, 0.875, 0.5, 0.875, 0.5, 0.875, 0.5625, 0.875, 0.5625, 0.9375, 0.5, 0.9375, 0.5625, 0.0, 0.625, 0.0, 0.625, 0.0625, 0.5625, 0.0625, 0.5625, 0.0625, 0.625, 0.0625, 0.625, 0.125, 0.5625, 0.125, 0.5625, 0.125, 0.625, 0.125, 0.625, 0.1875, 0.5625, 0.1875, 0.5625, 0.1875, 0.625, 0.1875, 0.625, 0.25, 0.5625, 0.25, 0.5625, 0.25, 0.625, 0.25, 0.625, 0.3125, 0.5625, 0.3125, 0.5625, 0.3125, 0.625, 0.3125, 0.625, 0.375, 0.5625, 0.375, 0.5625, 0.375, 0.625, 0.375, 0.625, 0.4375, 0.5625, 0.4375, 0.5625, 0.4375, 0.625, 0.4375, 0.625, 0.5, 0.5625, 0.5, 0.5625, 0.5, 0.625, 0.5, 0.625, 0.5625, 0.5625, 0.5625, 0.5625, 0.5625, 0.625, 0.5625, 0.625, 0.625, 0.5625, 0.625, 0.5625, 0.625, 0.625, 0.625, 0.625, 0.6875, 0.5625, 0.6875, 0.5625, 0.6875, 0.625, 0.6875, 0.625, 0.75, 0.5625, 0.75, 0.5625, 0.75, 0.625, 0.75, 0.625, 0.8125, 0.5625, 0.8125, 0.5625, 0.8125, 0.625, 0.8125, 0.625, 0.875, 0.5625, 0.875, 0.5625, 0.875, 0.625, 0.875, 0.625, 0.9375, 0.5625, 0.9375, 0.625, 0.0, 0.6875, 0.0, 0.6875, 0.0625, 0.625, 0.0625, 0.625, 0.0625, 0.6875, 0.0625, 0.6875, 0.125, 0.625, 0.125, 0.625, 0.125, 0.6875, 0.125, 0.6875, 0.1875, 0.625, 0.1875, 0.625, 0.1875, 0.6875, 0.1875, 0.6875, 0.25, 0.625, 0.25, 0.625, 0.25, 0.6875, 0.25, 0.6875, 0.3125, 0.625, 0.3125, 0.625, 0.3125, 0.6875, 0.3125, 0.6875, 0.375, 0.625, 0.375, 0.625, 0.375, 0.6875, 0.375, 0.6875, 0.4375, 0.625, 0.4375, 0.625, 0.4375, 0.6875, 0.4375, 0.6875, 0.5, 0.625, 0.5, 0.625, 0.5, 0.6875, 0.5, 0.6875, 0.5625, 0.625, 0.5625, 0.625, 0.5625, 0.6875, 0.5625, 0.6875, 0.625, 0.625, 0.625, 0.625, 0.625, 0.6875, 0.625, 0.6875, 0.6875, 0.625, 0.6875, 0.625, 0.6875, 0.6875, 0.6875, 0.6875, 0.75, 0.625, 0.75, 0.625, 0.75, 0.6875, 0.75, 0.6875, 0.8125, 0.625, 0.8125, 0.625, 0.8125, 0.6875, 0.8125, 0.6875, 0.875, 0.625, 0.875, 0.625, 0.875, 0.6875, 0.875, 0.6875, 0.9375, 0.625, 0.9375, 0.6875, 0.0, 0.75, 0.0, 0.75, 0.0625, 0.6875, 0.0625, 0.6875, 0.0625, 0.75, 0.0625, 0.75, 0.125, 0.6875, 0.125, 0.6875, 0.125, 0.75, 0.125, 0.75, 0.1875, 0.6875, 0.1875, 0.6875, 0.1875, 0.75, 0.1875, 0.75, 0.25, 0.6875, 0.25, 0.6875, 0.25, 0.75, 0.25, 0.75, 0.3125, 0.6875, 0.3125, 0.6875, 0.3125, 0.75, 0.3125, 0.75, 0.375, 0.6875, 0.375, 0.6875, 0.375, 0.75, 0.375, 0.75, 0.4375, 0.6875, 0.4375, 0.6875, 0.4375, 0.75, 0.4375, 0.75, 0.5, 0.6875, 0.5, 0.6875, 0.5, 0.75, 0.5, 0.75, 0.5625, 0.6875, 0.5625, 0.6875, 0.5625, 0.75, 0.5625, 0.75, 0.625, 0.6875, 0.625, 0.6875, 0.625, 0.75, 0.625, 0.75, 0.6875, 0.6875, 0.6875, 0.6875, 0.6875, 0.75, 0.6875, 0.75, 0.75, 0.6875, 0.75, 0.6875, 0.75, 0.75, 0.75, 0.75, 0.8125, 0.6875, 0.8125, 0.6875, 0.8125, 0.75, 0.8125, 0.75, 0.875, 0.6875, 0.875, 0.6875, 0.875, 0.75, 0.875, 0.75, 0.9375, 0.6875, 0.9375, 0.75, 0.0, 0.8125, 0.0, 0.8125, 0.0625, 0.75, 0.0625, 0.75, 0.0625, 0.8125, 0.0625, 0.8125, 0.125, 0.75, 0.125, 0.75, 0.125, 0.8125, 0.125, 0.8125, 0.1875, 0.75, 0.1875, 0.75, 0.1875, 0.8125, 0.1875, 0.8125, 0.25, 0.75, 0.25, 0.75, 0.25, 0.8125, 0.25, 0.8125, 0.3125, 0.75, 0.3125, 0.75, 0.3125, 0.8125, 0.3125, 0.8125, 0.375, 0.75, 0.375, 0.75, 0.375, 0.8125, 0.375, 0.8125, 0.4375, 0.75, 0.4375, 0.75, 0.4375, 0.8125, 0.4375, 0.8125, 0.5, 0.75, 0.5, 0.75, 0.5, 0.8125, 0.5, 0.8125, 0.5625, 0.75, 0.5625, 0.75, 0.5625, 0.8125, 0.5625, 0.8125, 0.625, 0.75, 0.625, 0.75, 0.625, 0.8125, 0.625, 0.8125, 0.6875, 0.75, 0.6875, 0.75, 0.6875, 0.8125, 0.6875, 0.8125, 0.75, 0.75, 0.75, 0.75, 0.75, 0.8125, 0.75, 0.8125, 0.8125, 0.75, 0.8125, 0.75, 0.8125, 0.8125, 0.8125, 0.8125, 0.875, 0.75, 0.875, 0.75, 0.875, 0.8125, 0.875, 0.8125, 0.9375, 0.75, 0.9375, 0.8125, 0.0, 0.875, 0.0, 0.875, 0.0625, 0.8125, 0.0625, 0.8125, 0.0625, 0.875, 0.0625, 0.875, 0.125, 0.8125, 0.125, 0.8125, 0.125, 0.875, 0.125, 0.875, 0.1875, 0.8125, 0.1875, 0.8125, 0.1875, 0.875, 0.1875, 0.875, 0.25, 0.8125, 0.25, 0.8125, 0.25, 0.875, 0.25, 0.875, 0.3125, 0.8125, 0.3125, 0.8125, 0.3125, 0.875, 0.3125, 0.875, 0.375, 0.8125, 0.375, 0.8125, 0.375, 0.875, 0.375, 0.875, 0.4375, 0.8125, 0.4375, 0.8125, 0.4375, 0.875, 0.4375, 0.875, 0.5, 0.8125, 0.5, 0.8125, 0.5, 0.875, 0.5, 0.875, 0.5625, 0.8125, 0.5625, 0.8125, 0.5625, 0.875, 0.5625, 0.875, 0.625, 0.8125, 0.625, 0.8125, 0.625, 0.875, 0.625, 0.875, 0.6875, 0.8125, 0.6875, 0.8125, 0.6875, 0.875, 0.6875, 0.875, 0.75, 0.8125, 0.75, 0.8125, 0.75, 0.875, 0.75, 0.875, 0.8125, 0.8125, 0.8125, 0.8125, 0.8125, 0.875, 0.8125, 0.875, 0.875, 0.8125, 0.875, 0.8125, 0.875, 0.875, 0.875, 0.875, 0.9375, 0.8125, 0.9375, 0.875, 0.0, 0.9375, 0.0, 0.9375, 0.0625, 0.875, 0.0625, 0.875, 0.0625, 0.9375, 0.0625, 0.9375, 0.125, 0.875, 0.125, 0.875, 0.125, 0.9375, 0.125, 0.9375, 0.1875, 0.875, 0.1875, 0.875, 0.1875, 0.9375, 0.1875, 0.9375, 0.25, 0.875, 0.25, 0.875, 0.25, 0.9375, 0.25, 0.9375, 0.3125, 0.875, 0.3125, 0.875, 0.3125, 0.9375, 0.3125, 0.9375, 0.375, 0.875, 0.375, 0.875, 0.375, 0.9375, 0.375, 0.9375, 0.4375, 0.875, 0.4375, 0.875, 0.4375, 0.9375, 0.4375, 0.9375, 0.5, 0.875, 0.5, 0.875, 0.5, 0.9375, 0.5, 0.9375, 0.5625, 0.875, 0.5625, 0.875, 0.5625, 0.9375, 0.5625, 0.9375, 0.625, 0.875, 0.625, 0.875, 0.625, 0.9375, 0.625, 0.9375, 0.6875, 0.875, 0.6875, 0.875, 0.6875, 0.9375, 0.6875, 0.9375, 0.75, 0.875, 0.75, 0.875, 0.75, 0.9375, 0.75, 0.9375, 0.8125, 0.875, 0.8125, 0.875, 0.8125, 0.9375, 0.8125, 0.9375, 0.875, 0.875, 0.875, 0.875, 0.875, 0.9375, 0.875, 0.9375, 0.9375, 0.875, 0.9375, 0.9375, 0.0, 1.0, 0.0, 1.0, 0.0625, 0.9375, 0.0625, 0.9375, 0.0625, 1.0, 0.0625, 1.0, 0.125, 0.9375, 0.125, 0.9375, 0.125, 1.0, 0.125, 1.0, 0.1875, 0.9375, 0.1875, 0.9375, 0.1875, 1.0, 0.1875, 1.0, 0.25, 0.9375, 0.25, 0.9375, 0.25, 1.0, 0.25, 1.0, 0.3125, 0.9375, 0.3125, 0.9375, 0.3125, 1.0, 0.3125, 1.0, 0.375, 0.9375, 0.375, 0.9375, 0.375, 1.0, 0.375, 1.0, 0.4375, 0.9375, 0.4375, 0.9375, 0.4375, 1.0, 0.4375, 1.0, 0.5, 0.9375, 0.5, 0.9375, 0.5, 1.0, 0.5, 1.0, 0.5625, 0.9375, 0.5625, 0.9375, 0.5625, 1.0, 0.5625, 1.0, 0.625, 0.9375, 0.625, 0.9375, 0.625, 1.0, 0.625, 1.0, 0.6875, 0.9375, 0.6875, 0.9375, 0.6875, 1.0, 0.6875, 1.0, 0.75, 0.9375, 0.75, 0.9375, 0.75, 1.0, 0.75, 1.0, 0.8125, 0.9375, 0.8125, 0.9375, 0.8125, 1.0, 0.8125, 1.0, 0.875, 0.9375, 0.875, 0.9375, 0.875, 1.0, 0.875, 1.0, 0.9375, 0.9375, 0.9375])
me_plane.materials.append(mat_cheesematerial)
me_plane.update()
me_plane.normals_split_custom_set([tuple(v) for v in zip(*[iter([0.2557, 0.2555, 0.9324, 0.2201, 0.3351, 0.9161, 0.3405, 0.3405, 0.8764, 0.3357, 0.2206, 0.9158, -0.199, 0.2826, 0.9384, -0.2051, 0.2139, 0.9551, -0.2646, 0.1821, 0.947, -0.269, 0.269, 0.9248, -0.2051, 0.2139, 0.9551, -0.1994, 0.105, 0.9743, -0.2264, 0.06785, 0.9717, -0.2646, 0.1821, 0.947, -0.1994, 0.105, 0.9743, -0.1397, 0.04886, 0.989, -0.1555, 0.02967, 0.9874, -0.2264, 0.06785, 0.9717, -0.1397, 0.04886, 0.989, -0.06272, 0.01786, 0.9979, -0.07225, 0.01118, 0.9973, -0.1555, 0.02967, 0.9874, -0.06272, 0.01786, 0.9979, -0.01106, 0.003444, 0.9999, -0.01438, 0.002313, 0.9999, -0.07225, 0.01118, 0.9973, -0.01106, 0.003444, 0.9999, 0.0, 0.0, 1.0, 0.0, 0.0, 1.0, -0.01438, 0.002313, 0.9999, 0.0, 0.0, 1.0, 0.0, 0.0, 1.0, 0.0, 0.0, 1.0, 0.0, 0.0, 1.0, 0.0, 0.0, 1.0, 0.0, 0.0, 1.0, 0.0, 0.0, 1.0, 0.0, 0.0, 1.0, 0.0, 0.0, 1.0, 0.0, 0.0, 1.0, 0.0, 0.0, 1.0, 0.0, 0.0, 1.0, 0.0, 0.0, 1.0, 0.0, 0.0, 1.0, 0.0, 0.0, 1.0, 0.0, 0.0, 1.0, 0.0, 0.0, 1.0, 0.0113, 0.003504, 0.9999, 0.01475, 0.002372, 0.9999, 0.0, 0.0, 1.0, 0.0113, 0.003504, 0.9999, 0.06806, 0.01917, 0.9975, 0.0787, 0.01217, 0.9968, 0.01475, 0.002372, 0.9999, 0.06806, 0.01917, 0.9975, 0.1604, 0.05536, 0.9855, 0.1801, 0.03443, 0.9831, 0.0787, 0.01217, 0.9968, 0.1604, 0.05536, 0.9855, 0.2416, 0.1242, 0.9624, 0.2782, 0.08292, 0.9569, 0.1801, 0.03443, 0.9831, 0.2416, 0.1242, 0.9624, 0.2557, 0.2555, 0.9324, 0.3357, 0.2206, 0.9158, 0.2782, 0.08292, 0.9569, -0.2222, -0.2222, 0.9493, -0.2303, -0.1654, 0.9589, -0.1774, -0.1776, 0.968, -0.1657, -0.2305, 0.9589, -0.1657, -0.2305, 0.9589, -0.1774, -0.1776, 0.968, -0.09604, -0.1832, 0.9784, -0.06706, -0.2178, 0.9737, -0.06706, -0.2178, 0.9737, -0.09604, -0.1832, 0.9784, -0.04728, -0.1336, 0.9899, -0.02994, -0.1551, 0.9874, -0.02994, -0.1551, 0.9874, -0.04728, -0.1336, 0.9899, -0.01776, -0.0612, 0.998, -0.01133, -0.07328, 0.9972, -0.01133, -0.07328, 0.9972, -0.01776, -0.0612, 0.998, -0.003438, -0.01096, 0.9999, -0.002326, -0.01446, 0.9999, -0.002326, -0.01446, 0.9999, -0.003438, -0.01096, 0.9999, 9.264e-11, 0.0, 1.0, 1.853e-10, 0.0, 1.0, 1.853e-10, 0.0, 1.0, 9.264e-11, 0.0, 1.0, 1.191e-12, 0.0, 1.0, 2.383e-12, 0.0, 1.0, 2.383e-12, 0.0, 1.0, 1.191e-12, 0.0, 1.0, 1.192e-12, 0.0, 1.0, 2.383e-12, 0.0, 1.0, 2.383e-12, 0.0, 1.0, 1.192e-12, 0.0, 1.0, 1.196e-11, 0.0, 1.0, 2.392e-11, 0.0, 1.0, 2.392e-11, 0.0, 1.0, 1.196e-11, 0.0, 1.0, -3.084e-11, 0.0, 1.0, -6.168e-11, 0.0, 1.0, -6.168e-11, 0.0, 1.0, -3.084e-11, 0.0, 1.0, -0.003495, 0.01119, 0.9999, -0.002384, 0.01482, 0.9999, -0.002384, 0.01482, 0.9999, -0.003495, 0.01119, 0.9999, -0.01901, 0.066, 0.9976, -0.01233, 0.07976, 0.9967, -0.01233, 0.07976, 0.9967, -0.01901, 0.066, 0.9976, -0.05317, 0.1514, 0.987, -0.03471, 0.1791, 0.9832, -0.03471, 0.1791, 0.9832, -0.05317, 0.1514, 0.987, -0.1116, 0.2168, 0.9698, -0.08162, 0.2646, 0.9609, -0.08162, 0.2646, 0.9609, -0.1116, 0.2168, 0.9698, -0.2051, 0.2139, 0.9551, -0.199, 0.2826, 0.9384, -0.2303, -0.1654, 0.9589, -0.2173, -0.06685, 0.9738, -0.183, -0.09595, 0.9784, -0.1774, -0.1776, 0.968, -0.1774, -0.1776, 0.968, -0.183, -0.09595, 0.9784, -0.119, -0.119, 0.9857, -0.09604, -0.1832, 0.9784, -0.09604, -0.1832, 0.9784, -0.119, -0.119, 0.9857, -0.0607, -0.08825, 0.9942, -0.04728, -0.1336, 0.9899, -0.04728, -0.1336, 0.9899, -0.0607, -0.08825, 0.9942, -0.02039, -0.03602, 0.9991, -0.01776, -0.0612, 0.998, -0.01776, -0.0612, 0.998, -0.02039, -0.03602, 0.9991, -0.003035, -0.004551, 1.0, -0.003438, -0.01096, 0.9999, -0.003438, -0.01096, 0.9999, -0.003035, -0.004551, 1.0, 0.0, 0.0, 1.0, 9.264e-11, 0.0, 1.0, 9.264e-11, 0.0, 1.0, 0.0, 0.0, 1.0, 0.0, 0.0, 1.0, 1.191e-12, 0.0, 1.0, 1.191e-12, 0.0, 1.0, 0.0, 0.0, 1.0, 0.0, 0.0, 1.0, 1.192e-12, 0.0, 1.0, 1.192e-12, 0.0, 1.0, 0.0, 0.0, 1.0, 0.0, 0.0, 1.0, 1.196e-11, 0.0, 1.0, 1.196e-11, 0.0, 1.0, 0.0, 0.0, 1.0, 0.0, 0.0, 1.0, -3.084e-11, 0.0, 1.0, -3.084e-11, 0.0, 1.0, 0.0, 0.0, 1.0, -0.003066, 0.004601, 1.0, -0.003495, 0.01119, 0.9999, -0.003495, 0.01119, 0.9999, -0.003066, 0.004601, 1.0, -0.02148, 0.03819, 0.999, -0.01901, 0.066, 0.9976, -0.01901, 0.066, 0.9976, -0.02148, 0.03819, 0.999, -0.06625, 0.09667, 0.9931, -0.05317, 0.1514, 0.987, -0.05317, 0.1514, 0.987, -0.06625, 0.09667, 0.9931, -0.1326, 0.1333, 0.9822, -0.1116, 0.2168, 0.9698, -0.1116, 0.2168, 0.9698, -0.1326, 0.1333, 0.9822, -0.1994, 0.105, 0.9743, -0.2051, 0.2139, 0.9551, -0.2173, -0.06685, 0.9738, -0.1547, -0.02986, 0.9875, -0.1334, -0.04721, 0.9899, -0.183, -0.09595, 0.9784, -0.183, -0.09595, 0.9784, -0.1334, -0.04721, 0.9899, -0.08821, -0.06067, 0.9943, -0.119, -0.119, 0.9857, -0.119, -0.119, 0.9857, -0.08821, -0.06067, 0.9943, -0.04081, -0.04081, 0.9983, -0.0607, -0.08825, 0.9942, -0.0607, -0.08825, 0.9942, -0.04081, -0.04081, 0.9983, -0.01051, -0.01309, 0.9999, -0.02039, -0.03602, 0.9991, -0.02039, -0.03602, 0.9991, -0.01051, -0.01309, 0.9999, -0.0007651, -0.0007651, 1.0, -0.003035, -0.004551, 1.0, -0.003035, -0.004551, 1.0, -0.0007651, -0.0007651, 1.0, 0.0, 0.0, 1.0, 0.0, 0.0, 1.0, 0.0, 0.0, 1.0, 0.0, 0.0, 1.0, 0.0, 0.0, 1.0, 0.0, 0.0, 1.0, 0.0, 0.0, 1.0, 0.0, 0.0, 1.0, 0.0, 0.0, 1.0, 0.0, 0.0, 1.0, 0.0, 0.0, 1.0, 0.0, 0.0, 1.0, 0.0, 0.0, 1.0, 0.0, 0.0, 1.0, 0.0, 0.0, 1.0, 0.0, 0.0, 1.0, 0.0, 0.0, 1.0, 0.0, 0.0, 1.0, 0.0, 0.0, 1.0, 0.0, 0.0, 1.0, -0.000767, 0.000767, 1.0, -0.003066, 0.004601, 1.0, -0.003066, 0.004601, 1.0, -0.000767, 0.000767, 1.0, -0.01082, 0.0135, 0.9999, -0.02148, 0.03819, 0.999, -0.02148, 0.03819, 0.999, -0.01082, 0.0135, 0.9999, -0.04326, 0.04322, 0.9981, -0.06625, 0.09667, 0.9931, -0.06625, 0.09667, 0.9931, -0.04326, 0.04322, 0.9981, -0.09414, 0.06453, 0.9935, -0.1326, 0.1333, 0.9822, -0.1326, 0.1333, 0.9822, -0.09414, 0.06453, 0.9935, -0.1397, 0.04886, 0.989, -0.1994, 0.105, 0.9743, -0.1547, -0.02986, 0.9875, -0.07315, -0.01132, 0.9973, -0.06114, -0.01774, 0.998, -0.1334, -0.04721, 0.9899, -0.1334, -0.04721, 0.9899, -0.06114, -0.01774, 0.998, -0.03601, -0.02038, 0.9991, -0.08821, -0.06067, 0.9943, -0.08821, -0.06067, 0.9943, -0.03601, -0.02038, 0.9991, -0.01309, -0.01051, 0.9999, -0.04081, -0.04081, 0.9983, -0.04081, -0.04081, 0.9983, -0.01309, -0.01051, 0.9999, -0.00209, -0.00209, 1.0, -0.01051, -0.01309, 0.9999, -0.01051, -0.01309, 0.9999, -0.00209, -0.00209, 1.0, 0.0, 0.0, 1.0, -0.0007651, -0.0007651, 1.0, -0.0007651, -0.0007651, 1.0, 0.0, 0.0, 1.0, 0.0, 0.0, 1.0, 0.0, 0.0, 1.0, 0.0, 0.0, 1.0, 0.0, 0.0, 1.0, 0.0, 0.0, 1.0, 0.0, 0.0, 1.0, 0.0, 0.0, 1.0, 0.0, 0.0, 1.0, 0.0, 0.0, 1.0, 0.0, 0.0, 1.0, 0.0, 0.0, 1.0, 0.0, 0.0, 1.0, 0.0, 0.0, 1.0, 0.0, 0.0, 1.0, 0.0, 0.0, 1.0, 0.0, 0.0, 1.0, 0.0, 0.0, 1.0, 0.0, 0.0, 1.0, 0.0, 0.0, 1.0, 0.0, 0.0, 1.0, 0.0, 0.0, 1.0, -0.000767, 0.000767, 1.0, -0.000767, 0.000767, 1.0, 0.0, 0.0, 1.0, -0.002104, 0.002104, 1.0, -0.01082, 0.0135, 0.9999, -0.01082, 0.0135, 0.9999, -0.002104, 0.002104, 1.0, -0.01345, 0.01078, 0.9999, -0.04326, 0.04322, 0.9981, -0.04326, 0.04322, 0.9981, -0.01345, 0.01078, 0.9999, -0.03741, 0.02099, 0.9991, -0.09414, 0.06453, 0.9935, -0.09414, 0.06453, 0.9935, -0.03741, 0.02099, 0.9991, -0.06272, 0.01786, 0.9979, -0.1397, 0.04886, 0.989, -0.07315, -0.01132, 0.9973, -0.01445, -0.002325, 0.9999, -0.01096, -0.003437, 0.9999, -0.06114, -0.01774, 0.998, -0.06114, -0.01774, 0.998, -0.01096, -0.003437, 0.9999, -0.00455, -0.003035, 1.0, -0.03601, -0.02038, 0.9991, -0.03601, -0.02038, 0.9991, -0.00455, -0.003035, 1.0, -0.0007651, -0.0007651, 1.0, -0.01309, -0.01051, 0.9999, -0.01309, -0.01051, 0.9999, -0.0007651, -0.0007651, 1.0, 0.0, 0.0, 1.0, -0.00209, -0.00209, 1.0, -0.00209, -0.00209, 1.0, 0.0, 0.0, 1.0, 0.0, 0.0, 1.0, 0.0, 0.0, 1.0, 0.0, 0.0, 1.0, 0.0, 0.0, 1.0, 0.0, 0.0, 1.0, 0.0, 0.0, 1.0, 0.0, 0.0, 1.0, 0.0, 0.0, 1.0, 0.0, 0.0, 1.0, 0.0, 0.0, 1.0, 0.0, 0.0, 1.0, 0.0, 0.0, 1.0, 0.0, 0.0, 1.0, 0.0, 0.0, 1.0, 0.0, 0.0, 1.0, 0.0, 0.0, 1.0, 0.0, 0.0, 1.0, 0.0, 0.0, 1.0, 0.0, 0.0, 1.0, 0.0, 0.0, 1.0, 0.0, 0.0, 1.0, 0.0, 0.0, 1.0, 0.0, 0.0, 1.0, 0.0, 0.0, 1.0, 0.0, 0.0, 1.0, 0.0, 0.0, 1.0, 0.0, 0.0, 1.0, 0.0, 0.0, 1.0, 0.0, 0.0, 1.0, -0.002104, 0.002104, 1.0, -0.002104, 0.002104, 1.0, 0.0, 0.0, 1.0, -0.000767, 0.000767, 1.0, -0.01345, 0.01078, 0.9999, -0.01345, 0.01078, 0.9999, -0.000767, 0.000767, 1.0, -0.004591, 0.003059, 1.0, -0.03741, 0.02099, 0.9991, -0.03741, 0.02099, 0.9991, -0.004591, 0.003059, 1.0, -0.01106, 0.003444, 0.9999, -0.06272, 0.01786, 0.9979, -0.01445, -0.002325, 0.9999, 0.0, 0.0, 1.0, 0.0, 0.0, 1.0, -0.01096, -0.003437, 0.9999, -0.01096, -0.003437, 0.9999, 0.0, 0.0, 1.0, 0.0, 0.0, 1.0, -0.00455, -0.003035, 1.0, -0.00455, -0.003035, 1.0, 0.0, 0.0, 1.0, 0.0, 0.0, 1.0, -0.0007651, -0.0007651, 1.0, -0.0007651, -0.0007651, 1.0, 0.0, 0.0, 1.0, 0.0, 0.0, 1.0, 0.0, 0.0, 1.0, 0.0, 0.0, 1.0, 0.0, 0.0, 1.0, 0.0, 0.0, 1.0, 0.0, 0.0, 1.0, 0.0, 0.0, 1.0, 0.0, 0.0, 1.0, 0.0, 0.0, 1.0, 0.0, 0.0, 1.0, 0.0, 0.0, 1.0, 0.0, 0.0, 1.0, 0.0, 0.0, 1.0, 0.0, 0.0, 1.0, 0.0, 0.0, 1.0, 0.0, 0.0, 1.0, 0.0, 0.0, 1.0, 0.0, 0.0, 1.0, 0.0, 0.0, 1.0, 0.0, 0.0, 1.0, 0.0, 0.0, 1.0, 0.0, 0.0, 1.0, 0.0, 0.0, 1.0, 0.0, 0.0, 1.0, 0.0, 0.0, 1.0, 0.0, 0.0, 1.0, 0.0, 0.0, 1.0, 0.0, 0.0, 1.0, 0.0, 0.0, 1.0, 0.0, 0.0, 1.0, 0.0, 0.0, 1.0, 0.0, 0.0, 1.0, 0.0, 0.0, 1.0, 0.0, 0.0, 1.0, 0.0, 0.0, 1.0, 0.0, 0.0, 1.0, 0.0, 0.0, 1.0, -0.000767, 0.000767, 1.0, -0.000767, 0.000767, 1.0, 0.0, 0.0, 1.0, 0.0, 0.0, 1.0, -0.004591, 0.003059, 1.0, -0.004591, 0.003059, 1.0, 0.0, 0.0, 1.0, 0.0, 0.0, 1.0, -0.01106, 0.003444, 0.9999, 0.0, 0.0, 1.0, 0.0, 0.0, 1.0, 0.0, 0.0, 1.0, 0.0, 0.0, 1.0, 0.0, 0.0, 1.0, 0.0, 0.0, 1.0, 0.0, 0.0, 1.0, 0.0, 0.0, 1.0, 0.0, 0.0, 1.0, 0.0, 0.0, 1.0, 0.0, 0.0, 1.0, 0.0, 0.0, 1.0, 0.0, 0.0, 1.0, 0.0, 0.0, 1.0, 0.0, 0.0, 1.0, 0.0, 0.0, 1.0, 0.0, 0.0, 1.0, 0.0, 0.0, 1.0, 0.0, 0.0, 1.0, 0.0, 0.0, 1.0, 0.0, 0.0, 1.0, 0.0, 0.0, 1.0, 0.0, 0.0, 1.0, 0.0, 0.0, 1.0, 0.0, 0.0, 1.0, 0.0, 0.0, 1.0, 0.0, 0.0, 1.0, 0.0, 0.0, 1.0, 0.0, 0.0, 1.0, 0.0, 0.0, 1.0, 0.0, 0.0, 1.0, 0.0, 0.0, 1.0, 0.0, 0.0, 1.0, 0.0, 0.0, 1.0, 0.0, 0.0, 1.0, 0.0, 0.0, 1.0, 0.0, 0.0, 1.0, 0.0, 0.0, 1.0, 0.0, 0.0, 1.0, 0.0, 0.0, 1.0, 0.0, 0.0, 1.0, 0.0, 0.0, 1.0, 0.0, 0.0, 1.0, 0.0, 0.0, 1.0, 0.0, 0.0, 1.0, 0.0, 0.0, 1.0, 0.0, 0.0, 1.0, 0.0, 0.0, 1.0, 0.0, 0.0, 1.0, 0.0, 0.0, 1.0, 0.0, 0.0, 1.0, 0.0, 0.0, 1.0, 0.0, 0.0, 1.0, 0.0, 0.0, 1.0, 0.0, 0.0, 1.0, 0.0, 0.0, 1.0, 0.0, 0.0, 1.0, 0.0, 0.0, 1.0, 0.0, 0.0, 1.0, 0.0, 0.0, 1.0, 0.0, 0.0, 1.0, 0.0, 0.0, 1.0, 0.0, 0.0, 1.0, 0.0, 0.0, 1.0, 0.0, 0.0, 1.0, 0.0, 0.0, 1.0, 0.0, 0.0, 1.0, 0.0, 0.0, 1.0, 0.0, 0.0, 1.0, 0.0, 0.0, 1.0, 0.0, 0.0, 1.0, 0.0, 0.0, 1.0, 0.0, 0.0, 1.0, 0.0, 0.0, 1.0, 0.0, 0.0, 1.0, 0.0, 0.0, 1.0, 0.0, 0.0, 1.0, 0.0, 0.0, 1.0, 0.0, 0.0, 1.0, 0.0, 0.0, 1.0, 0.0, 0.0, 1.0, 0.0, 0.0, 1.0, 0.0, 0.0, 1.0, 0.0, 0.0, 1.0, 0.0, 0.0, 1.0, 0.0, 0.0, 1.0, 0.0, 0.0, 1.0, 0.0, 0.0, 1.0, 0.0, 0.0, 1.0, 0.0, 0.0, 1.0, 0.0, 0.0, 1.0, 0.0, 0.0, 1.0, 0.0, 0.0, 1.0, 0.0, 0.0, 1.0, 0.0, 0.0, 1.0, 0.0, 0.0, 1.0, 0.0, 0.0, 1.0, 0.0, 0.0, 1.0, 0.0, 0.0, 1.0, 0.0, 0.0, 1.0, 0.0, 0.0, 1.0, 0.0, 0.0, 1.0, 0.0, 0.0, 1.0, 0.0, 0.0, 1.0, 0.0, 0.0, 1.0, 0.0, 0.0, 1.0, 0.0, 0.0, 1.0, 0.0, 0.0, 1.0, 0.0, 0.0, 1.0, 0.0, 0.0, 1.0, 0.0, 0.0, 1.0, 0.0, 0.0, 1.0, 0.0, 0.0, 1.0, 0.0, 0.0, 1.0, 0.0, 0.0, 1.0, 0.0, 0.0, 1.0, 0.0, 0.0, 1.0, 0.0, 0.0, 1.0, 0.0, 0.0, 1.0, 0.0, 0.0, 1.0, 0.0, 0.0, 1.0, 0.0, 0.0, 1.0, 0.0, 0.0, 1.0, 0.0, 0.0, 1.0, 0.0, 0.0, 1.0, 0.0, 0.0, 1.0, 0.0, 0.0, 1.0, 0.0, 0.0, 1.0, 0.0, 0.0, 1.0, 0.0, 0.0, 1.0, 0.0, 0.0, 1.0, 0.0, 0.0, 1.0, 0.0, 0.0, 1.0, 0.0, 0.0, 1.0, 0.0, 0.0, 1.0, 0.0, 0.0, 1.0, 0.0, 0.0, 1.0, 0.0, 0.0, 1.0, 0.0, 0.0, 1.0, 0.0, 0.0, 1.0, 0.0, 0.0, 1.0, 0.0, 0.0, 1.0, 0.0, 0.0, 1.0, 0.0, 0.0, 1.0, 0.0, 0.0, 1.0, 0.0, 0.0, 1.0, 0.0, 0.0, 1.0, 0.0, 0.0, 1.0, 0.0, 0.0, 1.0, 0.0, 0.0, 1.0, 0.0, 0.0, 1.0, 0.0, 0.0, 1.0, 0.0, 0.0, 1.0, 0.0, 0.0, 1.0, 0.0, 0.0, 1.0, 0.0, 0.0, 1.0, 0.0, 0.0, 1.0, 0.0, 0.0, 1.0, 0.0, 0.0, 1.0, 0.0, 0.0, 1.0, 0.0, 0.0, 1.0, 0.0, 0.0, 1.0, 0.0, 0.0, 1.0, 0.0, 0.0, 1.0, 0.0, 0.0, 1.0, 0.0, 0.0, 1.0, 0.0, 0.0, 1.0, 0.0, 0.0, 1.0, 0.0, 0.0, 1.0, 0.0, 0.0, 1.0, 0.0, 0.0, 1.0, 0.0, 0.0, 1.0, 0.0, 0.0, 1.0, 0.0, 0.0, 1.0, 0.0, 0.0, 1.0, 0.0, 0.0, 1.0, 0.0, 0.0, 1.0, 0.0, 0.0, 1.0, 0.0, 0.0, 1.0, 0.0, 0.0, 1.0, 0.0, 0.0, 1.0, 0.0, 0.0, 1.0, 0.0, 0.0, 1.0, 0.0, 0.0, 1.0, 0.0, 0.0, 1.0, 0.0, 0.0, 1.0, 0.0, 0.0, 1.0, 0.0, 0.0, 1.0, 0.0, 0.0, 1.0, 0.0, 0.0, 1.0, 0.0, 0.0, 1.0, 0.0, 0.0, 1.0, 0.0, 0.0, 1.0, 0.0, 0.0, 1.0, 0.0, 0.0, 1.0, 0.0, 0.0, 1.0, 0.0, 0.0, 1.0, 0.0, 0.0, 1.0, 0.0, 0.0, 1.0, 0.0, 0.0, 1.0, 0.0, 0.0, 1.0, 0.0, 0.0, 1.0, 0.0, 0.0, 1.0, 0.0, 0.0, 1.0, 0.0, 0.0, 1.0, 0.0, 0.0, 1.0, 0.0, 0.0, 1.0, 0.0, 0.0, 1.0, 0.0, 0.0, 1.0, 0.0, 0.0, 1.0, 0.0, 0.0, 1.0, 0.0, 0.0, 1.0, 0.0, 0.0, 1.0, 0.0, 0.0, 1.0, 0.0, 0.0, 1.0, 0.0, 0.0, 1.0, 0.0, 0.0, 1.0, 0.0, 0.0, 1.0, 0.0, 0.0, 1.0, 0.0, 0.0, 1.0, 0.0, 0.0, 1.0, 0.0, 0.0, 1.0, 0.0, 0.0, 1.0, 0.0, 0.0, 1.0, 0.0, 0.0, 1.0, 0.0, 0.0, 1.0, 0.0, 0.0, 1.0, 0.0, 0.0, 1.0, 0.0, 0.0, 1.0, 0.0, 0.0, 1.0, 0.0, 0.0, 1.0, 0.0, 0.0, 1.0, 0.0, 0.0, 1.0, 0.0, 0.0, 1.0, 0.0, 0.0, 1.0, 0.0, 0.0, 1.0, 0.0, 0.0, 1.0, 0.0, 0.0, 1.0, 0.0, 0.0, 1.0, 0.0, 0.0, 1.0, 0.0, 0.0, 1.0, 0.01482, -0.002385, 0.9999, 0.01119, -0.003497, 0.9999, 0.0, 0.0, 1.0, 0.0, 0.0, 1.0, 0.01119, -0.003497, 0.9999, 0.004603, -0.003067, 1.0, 0.0, 0.0, 1.0, 0.0, 0.0, 1.0, 0.004603, -0.003067, 1.0, 0.0007671, -0.0007671, 1.0, 0.0, 0.0, 1.0, 0.0, 0.0, 1.0, 0.0007671, -0.0007671, 1.0, 0.0, 0.0, 1.0, 0.0, 0.0, 1.0, 0.0, 0.0, 1.0, 0.0, 0.0, 1.0, 0.0, 0.0, 1.0, 0.0, 0.0, 1.0, 0.0, 0.0, 1.0, 0.0, 0.0, 1.0, 0.0, 0.0, 1.0, 0.0, 0.0, 1.0, 0.0, 0.0, 1.0, 0.0, 0.0, 1.0, 0.0, 0.0, 1.0, 0.0, 0.0, 1.0, 0.0, 0.0, 1.0, 0.0, 0.0, 1.0, 0.0, 0.0, 1.0, 0.0, 0.0, 1.0, 0.0, 0.0, 1.0, 0.0, 0.0, 1.0, 0.0, 0.0, 1.0, 0.0, 0.0, 1.0, 0.0, 0.0, 1.0, 0.0, 0.0, 1.0, 0.0, 0.0, 1.0, 0.0, 0.0, 1.0, 0.0, 0.0, 1.0, 0.0, 0.0, 1.0, 0.0, 0.0, 1.0, 0.0, 0.0, 1.0, 0.0, 0.0, 1.0, 0.0, 0.0, 1.0, 0.0, 0.0, 1.0, 0.0, 0.0, 1.0, 0.0, 0.0, 1.0, 0.0, 0.0, 1.0, 0.0007691, 0.0007691, 1.0, 0.0, 0.0, 1.0, 0.0, 0.0, 1.0, 0.0007691, 0.0007691, 1.0, 0.004644, 0.003092, 1.0, 0.0, 0.0, 1.0, 0.0, 0.0, 1.0, 0.004644, 0.003092, 1.0, 0.0113, 0.003504, 0.9999, 0.0, 0.0, 1.0, 0.01482, -0.002385, 0.9999, 0.07988, -0.01235, 0.9967, 0.06614, -0.01903, 0.9976, 0.01119, -0.003497, 0.9999, 0.01119, -0.003497, 0.9999, 0.06614, -0.01903, 0.9976, 0.03827, -0.02152, 0.999, 0.004603, -0.003067, 1.0, 0.004603, -0.003067, 1.0, 0.03827, -0.02152, 0.999, 0.01351, -0.01083, 0.9998, 0.0007671, -0.0007671, 1.0, 0.0007671, -0.0007671, 1.0, 0.01351, -0.01083, 0.9998, 0.002105, -0.002105, 1.0, 0.0, 0.0, 1.0, 0.0, 0.0, 1.0, 0.002105, -0.002105, 1.0, 0.0, 0.0, 1.0, 0.0, 0.0, 1.0, 0.0, 0.0, 1.0, 0.0, 0.0, 1.0, 0.0, 0.0, 1.0, 0.0, 0.0, 1.0, 0.0, 0.0, 1.0, 0.0, 0.0, 1.0, 0.0, 0.0, 1.0, 0.0, 0.0, 1.0, 0.0, 0.0, 1.0, 0.0, 0.0, 1.0, 0.0, 0.0, 1.0, 0.0, 0.0, 1.0, 0.0, 0.0, 1.0, 0.0, 0.0, 1.0, 0.0, 0.0, 1.0, 0.0, 0.0, 1.0, 0.0, 0.0, 1.0, 0.0, 0.0, 1.0, 0.0, 0.0, 1.0, 0.0, 0.0, 1.0, 0.0, 0.0, 1.0, 0.0, 0.0, 1.0, 0.0, 0.0, 1.0, 0.0, 0.0, 1.0, 0.0, 0.0, 1.0, 0.0, 0.0, 1.0, 0.00212, 0.00212, 1.0, 0.0, 0.0, 1.0, 0.0, 0.0, 1.0, 0.00212, 0.00212, 1.0, 0.0139, 0.01112, 0.9998, 0.0007691, 0.0007691, 1.0, 0.0007691, 0.0007691, 1.0, 0.0139, 0.01112, 0.9998, 0.03989, 0.02222, 0.999, 0.004644, 0.003092, 1.0, 0.004644, 0.003092, 1.0, 0.03989, 0.02222, 0.999, 0.06806, 0.01917, 0.9975, 0.0113, 0.003504, 0.9999, 0.07988, -0.01235, 0.9967, 0.1796, -0.03481, 0.9831, 0.1519, -0.05334, 0.9869, 0.06614, -0.01903, 0.9976, 0.06614, -0.01903, 0.9976, 0.1519, -0.05334, 0.9869, 0.09698, -0.06645, 0.9931, 0.03827, -0.02152, 0.999, 0.03827, -0.02152, 0.999, 0.09698, -0.06645, 0.9931, 0.04332, -0.04336, 0.9981, 0.01351, -0.01083, 0.9998, 0.01351, -0.01083, 0.9998, 0.04332, -0.04336, 0.9981, 0.01079, -0.01346, 0.9999, 0.002105, -0.002105, 1.0, 0.002105, -0.002105, 1.0, 0.01079, -0.01346, 0.9999, 0.0007671, -0.0007671, 1.0, 0.0, 0.0, 1.0, 0.0, 0.0, 1.0, 0.0007671, -0.0007671, 1.0, 0.0, 0.0, 1.0, 0.0, 0.0, 1.0, 0.0, 0.0, 1.0, 0.0, 0.0, 1.0, 0.0, 0.0, 1.0, 0.0, 0.0, 1.0, 0.0, 0.0, 1.0, 0.0, 0.0, 1.0, 0.0, 0.0, 1.0, 0.0, 0.0, 1.0, 0.0, 0.0, 1.0, 0.0, 0.0, 1.0, 0.0, 0.0, 1.0, 0.0, 0.0, 1.0, 0.0, 0.0, 1.0, 0.0, 0.0, 1.0, 0.0, 0.0, 1.0, 0.0, 0.0, 1.0, 0.0, 0.0, 1.0, 0.0, 0.0, 1.0, 0.0007691, 0.0007691, 1.0, 0.0, 0.0, 1.0, 0.0, 0.0, 1.0, 0.0007691, 0.0007691, 1.0, 0.01112, 0.0139, 0.9998, 0.00212, 0.00212, 1.0, 0.00212, 0.00212, 1.0, 0.01112, 0.0139, 0.9998, 0.0462, 0.0462, 0.9979, 0.0139, 0.01112, 0.9998, 0.0139, 0.01112, 0.9998, 0.0462, 0.0462, 0.9979, 0.1045, 0.0713, 0.992, 0.03989, 0.02222, 0.999, 0.03989, 0.02222, 0.999, 0.1045, 0.0713, 0.992, 0.1604, 0.05536, 0.9855, 0.06806, 0.01917, 0.9975, 0.1796, -0.03481, 0.9831, 0.2659, -0.08199, 0.9605, 0.2179, -0.1122, 0.9695, 0.1519, -0.05334, 0.9869, 0.1519, -0.05334, 0.9869, 0.2179, -0.1122, 0.9695, 0.1339, -0.1332, 0.982, 0.09698, -0.06645, 0.9931, 0.09698, -0.06645, 0.9931, 0.1339, -0.1332, 0.982, 0.06472, -0.09443, 0.9934, 0.04332, -0.04336, 0.9981, 0.04332, -0.04336, 0.9981, 0.06472, -0.09443, 0.9934, 0.02103, -0.03748, 0.9991, 0.01079, -0.01346, 0.9999, 0.01079, -0.01346, 0.9999, 0.02103, -0.03748, 0.9991, 0.00306, -0.004593, 1.0, 0.0007671, -0.0007671, 1.0, 0.0007671, -0.0007671, 1.0, 0.00306, -0.004593, 1.0, 0.0, 0.0, 1.0, 0.0, 0.0, 1.0, 0.0, 0.0, 1.0, 0.0, 0.0, 1.0, 0.0, 0.0, 1.0, 0.0, 0.0, 1.0, 0.0, 0.0, 1.0, 0.0, 0.0, 1.0, 0.0, 0.0, 1.0, 0.0, 0.0, 1.0, 0.0, 0.0, 1.0, 0.0, 0.0, 1.0, 0.0, 0.0, 1.0, 0.0, 0.0, 1.0, 0.0, 0.0, 1.0, 0.0, 0.0, 1.0, 0.0, 0.0, 1.0, 0.0, 0.0, 1.0, 0.0, 0.0, 1.0, 0.0, 0.0, 1.0, 0.003092, 0.004644, 1.0, 0.0007691, 0.0007691, 1.0, 0.0007691, 0.0007691, 1.0, 0.003092, 0.004644, 1.0, 0.02221, 0.03988, 0.999, 0.01112, 0.0139, 0.9998, 0.01112, 0.0139, 0.9998, 0.02221, 0.03988, 0.999, 0.07126, 0.1045, 0.992, 0.0462, 0.0462, 0.9979, 0.0462, 0.0462, 0.9979, 0.07126, 0.1045, 0.992, 0.1518, 0.1517, 0.9767, 0.1045, 0.0713, 0.992, 0.1045, 0.0713, 0.992, 0.1518, 0.1517, 0.9767, 0.2416, 0.1242, 0.9624, 0.1604, 0.05536, 0.9855, 0.2659, -0.08199, 0.9605, 0.2847, -0.2002, 0.9375, 0.2154, -0.2065, 0.9544, 0.2179, -0.1122, 0.9695, 0.2179, -0.1122, 0.9695, 0.2154, -0.2065, 0.9544, 0.1055, -0.2003, 0.974, 0.1339, -0.1332, 0.982, 0.1339, -0.1332, 0.982, 0.1055, -0.2003, 0.974, 0.049, -0.1402, 0.9889, 0.06472, -0.09443, 0.9934, 0.06472, -0.09443, 0.9934, 0.049, -0.1402, 0.9889, 0.01789, -0.06284, 0.9979, 0.02103, -0.03748, 0.9991, 0.02103, -0.03748, 0.9991, 0.01789, -0.06284, 0.9979, 0.003445, -0.01107, 0.9999, 0.00306, -0.004593, 1.0, 0.00306, -0.004593, 1.0, 0.003445, -0.01107, 0.9999, 0.0, 0.0, 1.0, 0.0, 0.0, 1.0, 0.0, 0.0, 1.0, 0.0, 0.0, 1.0, 0.0, 0.0, 1.0, 0.0, 0.0, 1.0, 0.0, 0.0, 1.0, 0.0, 0.0, 1.0, 0.0, 0.0, 1.0, 0.0, 0.0, 1.0, 0.0, 0.0, 1.0, 0.0, 0.0, 1.0, 0.0, 0.0, 1.0, 0.0, 0.0, 1.0, 0.0, 0.0, 1.0, 0.0, 0.0, 1.0, 0.0, 0.0, 1.0, 0.0, 0.0, 1.0, 0.0, 0.0, 1.0, 0.0, 0.0, 1.0, 0.003503, 0.0113, 0.9999, 0.003092, 0.004644, 1.0, 0.003092, 0.004644, 1.0, 0.003503, 0.0113, 0.9999, 0.01915, 0.06799, 0.9975, 0.02221, 0.03988, 0.999, 0.02221, 0.03988, 0.999, 0.01915, 0.06799, 0.9975, 0.05527, 0.1602, 0.9855, 0.07126, 0.1045, 0.992, 0.07126, 0.1045, 0.992, 0.05527, 0.1602, 0.9855, 0.1241, 0.2411, 0.9625, 0.1518, 0.1517, 0.9767, 0.1518, 0.1517, 0.9767, 0.1241, 0.2411, 0.9625, 0.2557, 0.2555, 0.9324, 0.2416, 0.1242, 0.9624, 0.2847, -0.2002, 0.9375, 0.2711, -0.2711, 0.9236, 0.183, -0.2664, 0.9463, 0.2154, -0.2065, 0.9544, 0.2154, -0.2065, 0.9544, 0.183, -0.2664, 0.9463, 0.06809, -0.2274, 0.9714, 0.1055, -0.2003, 0.974, 0.1055, -0.2003, 0.974, 0.06809, -0.2274, 0.9714, 0.02974, -0.1559, 0.9873, 0.049, -0.1402, 0.9889, 0.049, -0.1402, 0.9889, 0.02974, -0.1559, 0.9873, 0.01119, -0.07233, 0.9973, 0.01789, -0.06284, 0.9979, 0.01789, -0.06284, 0.9979, 0.01119, -0.07233, 0.9973, 0.002314, -0.01438, 0.9999, 0.003445, -0.01107, 0.9999, 0.003445, -0.01107, 0.9999, 0.002314, -0.01438, 0.9999, 0.0, 0.0, 1.0, 0.0, 0.0, 1.0, 0.0, 0.0, 1.0, 0.0, 0.0, 1.0, 0.0, 0.0, 1.0, 0.0, 0.0, 1.0, 0.0, 0.0, 1.0, 0.0, 0.0, 1.0, 0.0, 0.0, 1.0, 0.0, 0.0, 1.0, 0.0, 0.0, 1.0, 0.0, 0.0, 1.0, 0.0, 0.0, 1.0, 0.0, 0.0, 1.0, 0.0, 0.0, 1.0, 0.0, 0.0, 1.0, 0.0, 0.0, 1.0, 0.0, 0.0, 1.0, 0.0, 0.0, 1.0, 0.0, 0.0, 1.0, 0.002371, 0.01474, 0.9999, 0.003503, 0.0113, 0.9999, 0.003503, 0.0113, 0.9999, 0.002371, 0.01474, 0.9999, 0.01215, 0.07854, 0.9968, 0.01915, 0.06799, 0.9975, 0.01915, 0.06799, 0.9975, 0.01215, 0.07854, 0.9968, 0.03432, 0.1795, 0.9832, 0.05527, 0.1602, 0.9855, 0.05527, 0.1602, 0.9855, 0.03432, 0.1795, 0.9832, 0.08259, 0.2772, 0.9572, 0.1241, 0.2411, 0.9625, 0.1241, 0.2411, 0.9625, 0.08259, 0.2772, 0.9572, 0.2201, 0.3351, 0.9161, 0.2557, 0.2555, 0.9324])] * 3)])
me_cube_003 = bpy.data.meshes.new('Cube.003')
me_cube_003.from_pydata([(-3.3, -3.3, 0.8592), (-4.329, -4.329, 2.705), (-3.3, 3.3, 0.8592), (-4.329, 4.329, 2.705), (3.3, -3.3, 0.8592), (4.329, -4.329, 2.705), (3.3, 3.3, 0.8592), (4.329, 4.329, 2.705), (-4.32, -4.32, 2.623), (-4.32, 4.32, 2.623), (4.32, 4.32, 2.623), (4.32, -4.32, 2.623), (-4.245, 4.245, 2.287), (4.245, 4.245, 2.287), (4.245, -4.245, 2.287), (-4.245, -4.245, 2.287)], [], [(8, 1, 3, 9), (9, 3, 7, 10), (10, 7, 5, 11), (11, 5, 1, 8), (2, 6, 4, 0), (7, 3, 1, 5), (14, 11, 8, 15), (13, 10, 11, 14), (12, 9, 10, 13), (15, 8, 9, 12), (0, 15, 12, 2), (2, 12, 13, 6), (6, 13, 14, 4), (4, 14, 15, 0)])
me_cube_003.polygons.foreach_set('use_smooth', [True] * 14)
_uv = me_cube_003.uv_layers.new(name='UVMap')
_uv.uv.foreach_set('vector', [0.5975, 0.0, 0.625, 0.0, 0.625, 0.25, 0.5975, 0.25, 0.5975, 0.25, 0.625, 0.25, 0.625, 0.5, 0.5975, 0.5, 0.5975, 0.5, 0.625, 0.5, 0.625, 0.75, 0.5975, 0.75, 0.5975, 0.75, 0.625, 0.75, 0.625, 1.0, 0.5975, 1.0, 0.125, 0.5, 0.375, 0.5, 0.375, 0.75, 0.125, 0.75, 0.625, 0.5, 0.875, 0.5, 0.875, 0.75, 0.625, 0.75, 0.505, 0.75, 0.5975, 0.75, 0.5975, 1.0, 0.505, 1.0, 0.505, 0.5, 0.5975, 0.5, 0.5975, 0.75, 0.505, 0.75, 0.505, 0.25, 0.5975, 0.25, 0.5975, 0.5, 0.505, 0.5, 0.505, 0.0, 0.5975, 0.0, 0.5975, 0.25, 0.505, 0.25, 0.375, 0.0, 0.505, 0.0, 0.505, 0.25, 0.375, 0.25, 0.375, 0.25, 0.505, 0.25, 0.505, 0.5, 0.375, 0.5, 0.375, 0.5, 0.505, 0.5, 0.505, 0.75, 0.375, 0.75, 0.375, 0.75, 0.505, 0.75, 0.505, 1.0, 0.375, 1.0])
me_cube_003.materials.append(mat_bunmaterial)
me_cube_003.update()

# ---- objects
ob_cube = bpy.data.objects.new('Cube', me_cube_001)
ob_cube_001 = bpy.data.objects.new('Cube.001', me_cube_002)
ob_plane = bpy.data.objects.new('Plane', me_plane)
ob_cube_002 = bpy.data.objects.new('Cube.002', me_cube_003)
ob_point = bpy.data.objects.new('Point', light_point)
ob_point_001 = bpy.data.objects.new('Point.001', light_point_001)

# ---- transforms, parenting, visibility, modifiers, constraints
ob_cube.location = (0.0, 0.0, -0.7023)
_m = ob_cube.modifiers.new('Subdivision', 'SUBSURF')
_m.levels = 4
ob_cube_001.location = (0.0, 0.0, 0.2015)
_m = ob_cube_001.modifiers.new('Subdivision', 'SUBSURF')
_m.levels = 4
ob_plane.location = (0.0, 0.0, 2.74)
_m = ob_plane.modifiers.new('Solidify', 'SOLIDIFY')
_m.thickness = 0.08
_m = ob_plane.modifiers.new('Smooth by Angle', 'NODES')
_m.node_group = ng_smooth_by_angle
_m.show_group_selector = False
ob_cube_002.location = (0.0, -8.314e-08, 5.428)
ob_cube_002.rotation_euler = (9.425, -0.0, 0.0)
_m = ob_cube_002.modifiers.new('Subdivision', 'SUBSURF')
_m.levels = 4
ob_point.location = (-1.686, 13.05, 9.164)
ob_point_001.location = (-3.864, -12.27, 9.227)

# ---- collection membership
col_collection.objects.link(ob_cube)
col_collection.objects.link(ob_cube_001)
col_collection.objects.link(ob_plane)
col_collection.objects.link(ob_cube_002)
col_collection.objects.link(ob_point)
col_collection.objects.link(ob_point_001)

# ---- scene / render settings (as saved in the file)
scene.frame_start = 1; scene.frame_end = 250; scene.frame_set(176)
scene.render.engine = 'BLENDER_EEVEE_NEXT'
bpy.context.view_layer.update()

# ---- added for rendering (the .blend has no active camera): camera
cam_auto = bpy.data.cameras.new('AutoCamera')
cam_auto.lens = 50.0
cam_auto.sensor_width = 36.0
cam_auto.clip_end = 1000.0
ob_auto_camera = bpy.data.objects.new('AutoCamera', cam_auto)
scene.collection.objects.link(ob_auto_camera)
ob_auto_camera.location = (11.9801, -14.3761, 12.0479)
ob_auto_camera.rotation_euler = (1.09748, -7.21219e-08, 0.694738)
scene.camera = ob_auto_camera
bpy.context.view_layer.update()
